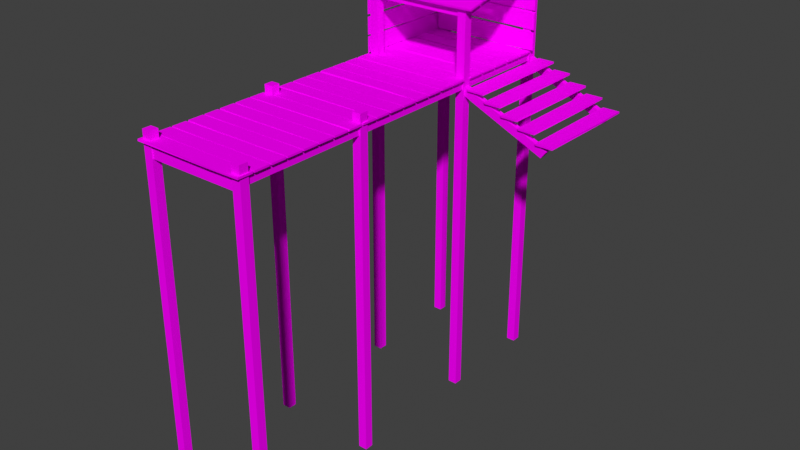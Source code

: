 # Source: DocksBlend.blend  (saved by Blender 3.5.10; exported with 4.5.12 LTS)
import bpy
from mathutils import Matrix  # noqa: F401  (used for matrix-valued properties, if any)

bpy.ops.wm.read_factory_settings(use_empty=True)
scene = bpy.context.scene
scene.name = 'Scene'

# ---- collections
col_collection = bpy.data.collections.new('Collection'); scene.collection.children.link(col_collection)

# ---- images (referenced by path relative to the original .blend; pixels are not part of the script)
import os
ASSET_DIR = os.environ.get("B2B_ASSET_DIR", "")  # directory of the original .blend (textures are referenced by path, not embedded)
HERE = os.path.dirname(os.path.abspath(__file__))  # packed textures are extracted next to this script under _unpacked/

def load_image(name, relpath, width, height, colorspace="sRGB"):
    """Load a texture the original file referenced (path relative to the .blend, or extracted next to this script)."""
    p = next((c for c in (os.path.join(HERE, relpath), os.path.join(ASSET_DIR, relpath)) if relpath and os.path.exists(c)), "")
    if p:
        img = bpy.data.images.load(p, check_existing=True)
        img.name = name
    else:  # same state as the original file: an image datablock whose file is absent (Cycles renders it pink)
        img = bpy.data.images.new(name, width, height)
        img.source = "FILE"
        img.filepath = "//" + (relpath or name)
    img.colorspace_settings.name = colorspace
    return img
img_wood_png = load_image('Wood.png', 'Wood.png', 1024, 1024, 'sRGB')
img_woodinside_png = load_image('WoodInside.png', 'WoodInside.png', 1024, 1024, 'sRGB')
img_woodpole_png = load_image('WoodPole.png', 'WoodPole.png', 1024, 1024, 'sRGB')

# ---- materials (node trees are filled in below, after node groups)
mat_woodenplank = bpy.data.materials.new('WoodenPlank')
mat_woodenplank.use_transparent_shadow = False
mat_woodcore = bpy.data.materials.new('WoodCore')
mat_woodcore.use_transparent_shadow = False
mat_woodpole = bpy.data.materials.new('WoodPole')
mat_woodpole.use_transparent_shadow = False

# ---- material node trees
mat_woodenplank.use_nodes = True; mat_woodenplank.node_tree.nodes.clear()
_N = mat_woodenplank.node_tree.nodes; _L = mat_woodenplank.node_tree.links
n0 = _N.new('ShaderNodeBsdfPrincipled'); n0.name = 'Principled BSDF'; n0.location = (10, 300)
n0.distribution = 'GGX'
n0.subsurface_method = 'BURLEY'
n0.inputs[3].default_value = 1.45
n0.inputs[13].default_value = 0.0
n0.inputs[27].default_value = (0.0, 0.0, 0.0, 1.0)
n0.inputs[28].default_value = 1.0
n1 = _N.new('ShaderNodeOutputMaterial'); n1.name = 'Material Output'; n1.location = (300, 300)
n2 = _N.new('ShaderNodeTexImage'); n2.name = 'Image Texture'; n2.location = (-280, 280)
n2.image = img_wood_png
_L.new(n0.outputs[0], n1.inputs[0])
_L.new(n2.outputs[0], n0.inputs[0])
n1.is_active_output = True
mat_woodcore.use_nodes = True; mat_woodcore.node_tree.nodes.clear()
_N = mat_woodcore.node_tree.nodes; _L = mat_woodcore.node_tree.links
n0 = _N.new('ShaderNodeBsdfPrincipled'); n0.name = 'Principled BSDF'; n0.location = (10, 300)
n0.distribution = 'GGX'
n0.subsurface_method = 'RANDOM_WALK_SKIN'
n0.inputs[3].default_value = 1.45
n0.inputs[13].default_value = 0.0
n0.inputs[27].default_value = (0.0, 0.0, 0.0, 1.0)
n0.inputs[28].default_value = 1.0
n1 = _N.new('ShaderNodeOutputMaterial'); n1.name = 'Material Output'; n1.location = (300, 300)
n2 = _N.new('ShaderNodeTexImage'); n2.name = 'Image Texture'; n2.location = (-280, 280)
n2.image = img_woodinside_png
_L.new(n0.outputs[0], n1.inputs[0])
_L.new(n2.outputs[0], n0.inputs[0])
n1.is_active_output = True
mat_woodpole.use_nodes = True; mat_woodpole.node_tree.nodes.clear()
_N = mat_woodpole.node_tree.nodes; _L = mat_woodpole.node_tree.links
n0 = _N.new('ShaderNodeBsdfPrincipled'); n0.name = 'Principled BSDF'; n0.location = (10, 300)
n0.distribution = 'GGX'
n0.subsurface_method = 'RANDOM_WALK_SKIN'
n0.inputs[3].default_value = 1.45
n0.inputs[13].default_value = 0.0
n0.inputs[27].default_value = (0.0, 0.0, 0.0, 1.0)
n0.inputs[28].default_value = 1.0
n1 = _N.new('ShaderNodeOutputMaterial'); n1.name = 'Material Output'; n1.location = (300, 300)
n2 = _N.new('ShaderNodeTexImage'); n2.name = 'Image Texture'; n2.location = (-280, 280)
n2.image = img_woodpole_png
_L.new(n0.outputs[0], n1.inputs[0])
_L.new(n2.outputs[0], n0.inputs[0])
n1.is_active_output = True

# ---- world
world_world = bpy.data.worlds.new('World'); scene.world = world_world
world_world.use_nodes = True; world_world.node_tree.nodes.clear()
_N = world_world.node_tree.nodes; _L = world_world.node_tree.links
n0 = _N.new('ShaderNodeOutputWorld'); n0.name = 'World Output'; n0.location = (300, 300)
n1 = _N.new('ShaderNodeBackground'); n1.name = 'Background'; n1.location = (10, 300)
n1.inputs[0].default_value = (0.05088, 0.05088, 0.05088, 1.0)
_L.new(n1.outputs[0], n0.inputs[0])
n0.is_active_output = True
world_world.color = (0.05088, 0.05088, 0.05088)
world_world.use_sun_shadow = False
world_world.sun_shadow_jitter_overblur = 0.0

# ---- meshes
me_cube_001 = bpy.data.meshes.new('Cube.001')
me_cube_001.from_pydata([(-7.526, -43.37, -0.5635), (-7.526, -41.37, -0.5635), (2.881, -43.43, -0.5635), (2.881, -41.26, -0.5635), (-7.526, -43.3, -0.3273), (-7.526, -41.3, -0.3273), (2.881, -43.44, -0.3273), (2.881, -41.27, -0.3273), (7.339, -41.37, -0.5635), (7.339, -43.37, -0.5635), (7.339, -43.37, -0.3273), (7.339, -41.38, -0.3273), (-7.526, -41.17, -0.5635), (-7.526, -39.17, -0.5635), (2.881, -41.24, -0.5635), (2.881, -39.07, -0.5635), (-7.526, -41.1, -0.3273), (-7.526, -39.1, -0.3273), (2.881, -41.24, -0.3273), (2.881, -39.08, -0.3273), (7.339, -39.17, -0.5635), (7.339, -41.17, -0.5635), (7.339, -41.18, -0.3273), (7.339, -39.18, -0.3273), (-7.526, -38.89, -0.5635), (-7.526, -36.89, -0.5635), (2.881, -38.95, -0.5635), (2.881, -36.79, -0.5635), (-7.526, -38.82, -0.3273), (-7.526, -36.98, -0.3273), (2.881, -38.96, -0.3273), (2.881, -36.95, -0.3273), (7.339, -36.89, -0.5635), (7.339, -38.89, -0.5635), (7.339, -38.9, -0.3273), (7.339, -36.9, -0.3273), (-7.526, -36.7, -0.5635), (-7.526, -34.7, -0.5635), (2.881, -36.76, -0.5635), (2.881, -34.59, -0.5635), (-7.526, -36.62, -0.3273), (-7.526, -34.63, -0.3273), (2.881, -36.77, -0.3273), (2.881, -34.6, -0.3273), (7.339, -34.7, -0.5635), (7.339, -36.7, -0.5635), (7.339, -36.7, -0.3273), (7.339, -34.7, -0.3273), (-7.526, -34.43, -0.5635), (-7.526, -32.43, -0.5635), (2.881, -34.49, -0.5635), (2.881, -32.32, -0.5635), (-7.526, -34.36, -0.3273), (-7.526, -32.52, -0.3273), (2.881, -34.5, -0.3273), (2.881, -32.49, -0.3273), (7.339, -32.43, -0.5635), (7.339, -34.43, -0.5635), (7.339, -34.43, -0.3273), (7.339, -32.44, -0.3273), (-7.526, -32.23, -0.5635), (-7.526, -30.23, -0.5635), (2.881, -32.3, -0.5635), (2.881, -30.13, -0.5635), (-7.526, -32.16, -0.3273), (-7.526, -30.17, -0.3273), (2.881, -32.3, -0.3273), (2.881, -30.14, -0.3273), (7.339, -30.23, -0.5635), (7.339, -32.23, -0.5635), (7.339, -32.24, -0.3273), (7.339, -30.24, -0.3273), (-7.526, -29.95, -0.5635), (-7.526, -27.95, -0.5635), (2.881, -30.02, -0.5635), (2.881, -27.85, -0.5635), (-7.526, -29.88, -0.3273), (-7.526, -27.88, -0.3273), (2.881, -30.02, -0.3273), (2.881, -27.86, -0.3273), (7.339, -27.95, -0.5635), (7.339, -29.95, -0.5635), (7.339, -29.96, -0.3273), (7.339, -27.96, -0.3273), (-7.526, -27.76, -0.5635), (-7.526, -25.76, -0.5635), (2.881, -27.82, -0.5635), (2.881, -25.65, -0.5635), (-7.526, -27.69, -0.3273), (-7.526, -25.69, -0.3273), (2.881, -27.67, -0.3273), (2.881, -25.66, -0.3273), (7.339, -25.76, -0.5635), (7.339, -27.76, -0.5635), (7.339, -27.61, -0.3273), (7.339, -25.77, -0.3273), (-7.526, -25.5, -0.5635), (-7.526, -23.5, -0.5635), (2.881, -25.57, -0.5635), (2.881, -23.4, -0.5635), (-7.526, -25.43, -0.3273), (-7.526, -23.43, -0.3273), (2.881, -25.57, -0.3273), (2.881, -23.41, -0.3273), (7.339, -23.5, -0.5635), (7.339, -25.5, -0.5635), (7.339, -25.51, -0.3273), (7.339, -23.51, -0.3273), (-7.526, -23.31, -0.5635), (-7.526, -21.31, -0.5635), (2.881, -23.37, -0.5635), (2.881, -21.2, -0.5635), (-7.526, -23.1, -0.3273), (-7.526, -21.24, -0.3273), (2.881, -23.24, -0.3273), (2.881, -21.21, -0.3273), (7.339, -21.31, -0.5635), (7.339, -23.31, -0.5635), (7.339, -23.31, -0.3273), (7.339, -21.32, -0.3273), (-7.526, -21.03, -0.5635), (-7.526, -19.03, -0.5635), (2.881, -21.09, -0.5635), (2.881, -18.92, -0.5635), (-7.526, -20.95, -0.3273), (-7.526, -18.96, -0.3273), (2.881, -21.1, -0.3273), (2.881, -18.93, -0.3273), (7.339, -19.03, -0.5635), (7.339, -21.03, -0.5635), (7.339, -21.03, -0.3273), (7.339, -19.03, -0.3273), (-7.526, -18.83, -0.5635), (-7.526, -16.83, -0.5635), (2.881, -18.9, -0.5635), (2.881, -16.73, -0.5635), (-7.526, -18.76, -0.3273), (-7.526, -16.76, -0.3273), (2.881, -18.9, -0.3273), (2.881, -16.74, -0.3273), (7.339, -16.83, -0.5635), (7.339, -18.83, -0.5635), (7.339, -18.84, -0.3273), (7.339, -16.84, -0.3273), (-7.526, -16.52, -0.5635), (-7.526, -14.52, -0.5635), (2.881, -16.58, -0.5635), (2.881, -14.41, -0.5635), (-7.526, -16.27, -0.3273), (-7.526, -14.45, -0.3273), (2.881, -16.41, -0.3273), (2.881, -14.52, -0.3273), (7.339, -14.52, -0.5635), (7.339, -16.52, -0.5635), (7.339, -16.53, -0.3273), (7.339, -14.63, -0.3273), (-7.526, -14.32, -0.5635), (-7.526, -12.32, -0.5635), (2.881, -14.39, -0.5635), (2.881, -12.22, -0.5635), (-7.526, -14.25, -0.3273), (-7.526, -12.26, -0.3273), (2.881, -14.39, -0.3273), (2.881, -12.23, -0.3273), (7.339, -12.32, -0.5635), (7.339, -14.32, -0.5635), (7.339, -14.33, -0.3273), (7.339, -12.33, -0.3273), (-7.526, -12.04, -0.5635), (-7.526, -10.04, -0.5635), (2.881, -12.11, -0.5635), (2.881, -9.938, -0.5635), (-7.526, -11.97, -0.3273), (-7.526, -9.974, -0.3273), (2.881, -12.11, -0.3273), (2.881, -9.947, -0.3273), (7.339, -10.04, -0.5635), (7.339, -12.04, -0.5635), (7.339, -12.05, -0.3273), (7.339, -10.05, -0.3273), (-7.526, -9.848, -0.5635), (-7.526, -7.848, -0.5635), (2.881, -9.912, -0.5635), (2.881, -7.744, -0.5635), (-7.526, -9.671, -0.3273), (-7.526, -7.78, -0.3273), (2.881, -9.812, -0.3273), (2.881, -7.753, -0.3273), (7.339, -7.848, -0.5635), (7.339, -9.848, -0.5635), (7.339, -9.854, -0.3273), (7.339, -7.857, -0.3273), (-7.526, -6.62, -0.5635), (-7.526, -4.378, -0.5635), (2.881, -6.691, -0.5635), (2.881, -4.26, -0.5635), (-7.526, -6.54, -0.3273), (-7.526, -4.301, -0.3273), (2.881, -6.698, -0.3273), (2.881, -4.27, -0.3273), (7.339, -4.378, -0.5635), (7.339, -6.62, -0.5635), (7.339, -6.627, -0.3273), (7.339, -4.387, -0.3273), (-7.526, -4.026, -0.5635), (-7.526, -1.784, -0.5635), (2.881, -4.098, -0.5635), (2.881, -1.667, -0.5635), (-7.526, -3.747, -0.3273), (-7.526, -1.707, -0.3273), (2.881, -3.905, -0.3273), (2.881, -1.789, -0.3273), (7.339, -1.784, -0.5635), (7.339, -4.026, -0.5635), (7.339, -4.033, -0.3273), (7.339, -1.906, -0.3273), (-7.526, -1.566, -0.5635), (-7.526, 0.676, -0.5635), (2.881, -1.638, -0.5635), (2.881, 0.7931, -0.5635), (-7.526, -1.487, -0.3273), (-7.526, 0.7529, -0.3273), (2.881, -1.645, -0.3273), (2.881, 0.7832, -0.3273), (7.339, 0.676, -0.5635), (7.339, -1.566, -0.5635), (7.339, -1.573, -0.3273), (7.339, 0.6662, -0.3273), (-7.526, 0.993, -0.5635), (-7.526, 3.235, -0.5635), (2.881, 0.9217, -0.5635), (2.881, 3.352, -0.5635), (-7.526, 1.073, -0.3273), (-7.526, 3.312, -0.3273), (2.881, 0.9146, -0.3273), (2.881, 3.343, -0.3273), (7.339, 3.235, -0.5635), (7.339, 0.993, -0.5635), (7.339, 0.9859, -0.3273), (7.339, 3.226, -0.3273), (-7.526, 3.453, -0.5635), (-7.526, 5.695, -0.5635), (2.881, 3.382, -0.5635), (2.881, 5.812, -0.5635), (-7.526, 3.652, -0.3273), (-7.526, 5.772, -0.3273), (2.881, 3.494, -0.3273), (2.881, 5.803, -0.3273), (7.339, 5.695, -0.5635), (7.339, 3.453, -0.5635), (7.339, 3.446, -0.3273), (7.339, 5.686, -0.3273), (-7.166, 5.922, -0.2104), (-7.166, 5.922, 2.245), (3.241, 5.922, -0.2817), (3.241, 5.922, 2.149), (-7.166, 5.686, -0.1307), (-7.166, 5.686, 2.109), (3.241, 5.686, -0.2887), (3.241, 5.686, 2.139), (7.699, 5.922, 2.032), (7.699, 5.922, -0.2104), (7.699, 5.686, -0.2174), (7.699, 5.686, 2.022), (-7.166, 5.922, 2.383), (-7.166, 5.922, 4.626), (3.241, 5.922, 2.312), (3.241, 5.922, 4.743), (-7.166, 5.686, 2.663), (-7.166, 5.686, 4.702), (3.241, 5.686, 2.505), (3.241, 5.686, 4.621), (7.699, 5.922, 4.626), (7.699, 5.922, 2.383), (7.699, 5.686, 2.376), (7.699, 5.686, 4.504), (-7.166, 5.922, 4.843), (-7.166, 5.922, 7.086), (3.241, 5.922, 4.772), (3.241, 5.922, 7.203), (-7.166, 5.686, 4.923), (-7.166, 5.686, 7.162), (3.241, 5.686, 4.765), (3.241, 5.686, 7.193), (7.699, 5.922, 7.086), (7.699, 5.922, 4.843), (7.699, 5.686, 4.836), (7.699, 5.686, 7.076), (-7.166, 5.922, 7.194), (-7.166, 5.922, 9.645), (3.241, 5.922, 7.331), (3.241, 5.922, 9.762), (-7.166, 5.686, 7.482), (-7.166, 5.686, 9.722), (3.241, 5.686, 7.324), (3.241, 5.686, 9.752), (7.699, 5.922, 9.645), (7.699, 5.922, 7.403), (7.699, 5.686, 7.396), (7.699, 5.686, 9.635), (-7.301, 7.072, 1.69), (-7.301, 7.072, -0.4376), (-7.537, 7.072, -0.4306), (-7.537, 7.072, 1.812), (-7.301, 2.614, 1.807), (-7.301, 2.614, -0.3089), (-7.301, -7.792, 1.889), (-7.301, -7.792, -0.1509), (-7.537, 2.614, 1.929), (-7.537, 2.614, -0.5019), (-7.537, -7.792, 1.812), (-7.537, -7.792, -0.4306), (-7.537, -7.792, 2.029), (-7.537, -7.792, 4.272), (-7.537, 2.614, 1.958), (-7.537, 2.614, 4.389), (-7.301, -7.792, 2.109), (-7.301, -7.792, 4.349), (-7.301, 2.614, 1.951), (-7.301, 2.614, 4.379), (-7.537, 7.072, 4.272), (-7.537, 7.072, 2.029), (-7.301, 7.072, 2.022), (-7.301, 7.072, 4.262), (-7.537, -7.792, 4.589), (-7.537, -7.792, 6.831), (-7.537, 2.614, 4.518), (-7.537, 2.614, 6.948), (-7.301, -7.792, 4.669), (-7.301, -7.792, 6.908), (-7.301, 2.614, 4.51), (-7.301, 2.614, 6.938), (-7.537, 7.072, 6.831), (-7.537, 7.072, 4.589), (-7.301, 7.072, 4.582), (-7.301, 7.072, 6.821), (-7.786, -2.795, 9.089), (-7.786, -0.4433, 9.607), (3.387, -2.87, 9.073), (3.387, -0.3206, 9.634), (-7.786, -2.766, 9.356), (-7.786, -0.4172, 9.872), (3.387, -2.931, 9.319), (3.387, -0.3854, 9.879), (8.174, -0.4433, 9.607), (8.174, -2.795, 9.089), (8.174, -2.857, 9.336), (8.174, -0.5082, 9.852), (-7.786, -0.07521, 9.688), (-7.786, 2.276, 10.21), (3.387, -0.15, 9.671), (3.387, 2.399, 10.23), (-7.786, 0.1636, 10.0), (-7.786, 2.302, 10.47), (3.387, -0.002165, 9.964), (3.387, 2.217, 10.45), (8.174, 2.276, 10.21), (8.174, -0.07521, 9.688), (8.174, -0.1371, 9.934), (8.174, 2.094, 10.42), (-7.786, 2.504, 10.26), (-7.786, 4.856, 10.77), (3.387, 2.43, 10.24), (3.387, 4.978, 10.8), (-7.786, 2.533, 10.52), (-7.786, 4.882, 11.04), (3.387, 2.368, 10.49), (3.387, 4.914, 11.05), (8.174, 4.856, 10.77), (8.174, 2.504, 10.26), (8.174, 2.442, 10.5), (8.174, 4.791, 11.02), (-7.786, 5.188, 10.85), (-7.786, 7.54, 11.36), (3.387, 5.113, 10.83), (3.387, 7.662, 11.39), (-7.786, 5.217, 11.11), (-7.786, 7.566, 11.63), (3.387, 5.051, 11.08), (3.387, 7.597, 11.64), (8.174, 7.54, 11.36), (8.174, 5.188, 10.85), (8.174, 5.126, 11.09), (8.174, 7.475, 11.61), (-7.786, -8.157, 7.913), (-7.786, -5.806, 8.43), (3.387, -8.232, 7.897), (3.387, -5.683, 8.457), (-7.786, -8.128, 8.179), (-7.786, -5.78, 8.696), (3.387, -8.294, 8.143), (3.387, -5.748, 8.703), (8.174, -5.806, 8.43), (8.174, -8.157, 7.913), (8.174, -8.219, 8.159), (8.174, -5.871, 8.676), (-7.786, -5.473, 8.504), (-7.786, -3.122, 9.021), (3.387, -5.548, 8.487), (3.387, -2.999, 9.048), (-7.786, -5.444, 8.77), (-7.786, -3.096, 9.286), (3.387, -5.61, 8.733), (3.387, -3.064, 9.293), (8.174, -3.122, 9.021), (8.174, -5.473, 8.504), (8.174, -5.535, 8.75), (8.174, -3.187, 9.266), (9.993, -7.751, -1.742), (7.751, -7.751, -1.742), (10.06, 2.656, -1.742), (7.634, 2.656, -1.742), (9.913, -7.751, -1.506), (7.674, -7.751, -1.506), (10.07, 2.656, -1.506), (7.643, 2.656, -1.506), (7.751, 7.114, -1.742), (9.993, 7.114, -1.742), (10.0, 7.114, -1.506), (7.76, 7.114, -1.506), (12.41, -7.751, -2.709), (10.17, -7.751, -2.709), (12.48, 2.656, -2.709), (10.05, 2.656, -2.709), (12.33, -7.751, -2.472), (10.09, -7.751, -2.472), (12.49, 2.656, -2.472), (10.06, 2.656, -2.472), (10.17, 7.114, -2.709), (12.41, 7.114, -2.709), (12.42, 7.114, -2.472), (10.18, 7.114, -2.472), (14.78, -7.751, -3.772), (12.53, -7.751, -3.772), (14.85, 2.656, -3.772), (12.42, 2.656, -3.772), (14.7, -7.751, -3.536), (12.46, -7.751, -3.536), (14.86, 2.656, -3.536), (12.43, 2.656, -3.536), (12.53, 7.114, -3.772), (14.78, 7.114, -3.772), (14.78, 7.114, -3.536), (12.54, 7.114, -3.536), (17.19, -7.751, -4.738), (14.95, -7.751, -4.738), (17.26, 2.656, -4.738), (14.83, 2.656, -4.738), (17.11, -7.751, -4.502), (14.87, -7.751, -4.502), (17.27, 2.656, -4.502), (14.84, 2.656, -4.502), (14.95, 7.114, -4.738), (17.19, 7.114, -4.738), (17.2, 7.114, -4.502), (14.96, 7.114, -4.502), (19.66, -7.751, -5.946), (17.42, -7.751, -5.946), (19.73, 2.656, -5.946), (17.3, 2.656, -5.946), (19.58, -7.751, -5.71), (17.34, -7.751, -5.71), (19.74, 2.656, -5.71), (17.31, 2.656, -5.71), (17.42, 7.114, -5.946), (19.66, 7.114, -5.946), (19.66, 7.114, -5.71), (17.42, 7.114, -5.71)], [], [(0, 1, 3, 2), (7, 6, 10, 11), (6, 7, 5, 4), (4, 5, 1, 0), (2, 6, 4, 0), (7, 3, 1, 5), (9, 8, 11, 10), (6, 2, 9, 10), (3, 7, 11, 8), (2, 3, 8, 9), (12, 13, 15, 14), (19, 18, 22, 23), (18, 19, 17, 16), (16, 17, 13, 12), (14, 18, 16, 12), (19, 15, 13, 17), (21, 20, 23, 22), (18, 14, 21, 22), (15, 19, 23, 20), (14, 15, 20, 21), (24, 25, 27, 26), (31, 30, 34, 35), (30, 31, 29, 28), (28, 29, 25, 24), (26, 30, 28, 24), (31, 27, 25, 29), (33, 32, 35, 34), (30, 26, 33, 34), (27, 31, 35, 32), (26, 27, 32, 33), (36, 37, 39, 38), (43, 42, 46, 47), (42, 43, 41, 40), (40, 41, 37, 36), (38, 42, 40, 36), (43, 39, 37, 41), (45, 44, 47, 46), (42, 38, 45, 46), (39, 43, 47, 44), (38, 39, 44, 45), (48, 49, 51, 50), (55, 54, 58, 59), (54, 55, 53, 52), (52, 53, 49, 48), (50, 54, 52, 48), (55, 51, 49, 53), (57, 56, 59, 58), (54, 50, 57, 58), (51, 55, 59, 56), (50, 51, 56, 57), (60, 61, 63, 62), (67, 66, 70, 71), (66, 67, 65, 64), (64, 65, 61, 60), (62, 66, 64, 60), (67, 63, 61, 65), (69, 68, 71, 70), (66, 62, 69, 70), (63, 67, 71, 68), (62, 63, 68, 69), (72, 73, 75, 74), (79, 78, 82, 83), (78, 79, 77, 76), (76, 77, 73, 72), (74, 78, 76, 72), (79, 75, 73, 77), (81, 80, 83, 82), (78, 74, 81, 82), (75, 79, 83, 80), (74, 75, 80, 81), (84, 85, 87, 86), (91, 90, 94, 95), (90, 91, 89, 88), (88, 89, 85, 84), (86, 90, 88, 84), (91, 87, 85, 89), (93, 92, 95, 94), (90, 86, 93, 94), (87, 91, 95, 92), (86, 87, 92, 93), (96, 97, 99, 98), (103, 102, 106, 107), (102, 103, 101, 100), (100, 101, 97, 96), (98, 102, 100, 96), (103, 99, 97, 101), (105, 104, 107, 106), (102, 98, 105, 106), (99, 103, 107, 104), (98, 99, 104, 105), (108, 109, 111, 110), (115, 114, 118, 119), (114, 115, 113, 112), (112, 113, 109, 108), (110, 114, 112, 108), (115, 111, 109, 113), (117, 116, 119, 118), (114, 110, 117, 118), (111, 115, 119, 116), (110, 111, 116, 117), (120, 121, 123, 122), (127, 126, 130, 131), (126, 127, 125, 124), (124, 125, 121, 120), (122, 126, 124, 120), (127, 123, 121, 125), (129, 128, 131, 130), (126, 122, 129, 130), (123, 127, 131, 128), (122, 123, 128, 129), (132, 133, 135, 134), (139, 138, 142, 143), (138, 139, 137, 136), (136, 137, 133, 132), (134, 138, 136, 132), (139, 135, 133, 137), (141, 140, 143, 142), (138, 134, 141, 142), (135, 139, 143, 140), (134, 135, 140, 141), (144, 145, 147, 146), (151, 150, 154, 155), (150, 151, 149, 148), (148, 149, 145, 144), (146, 150, 148, 144), (151, 147, 145, 149), (153, 152, 155, 154), (150, 146, 153, 154), (147, 151, 155, 152), (146, 147, 152, 153), (156, 157, 159, 158), (163, 162, 166, 167), (162, 163, 161, 160), (160, 161, 157, 156), (158, 162, 160, 156), (163, 159, 157, 161), (165, 164, 167, 166), (162, 158, 165, 166), (159, 163, 167, 164), (158, 159, 164, 165), (168, 169, 171, 170), (175, 174, 178, 179), (174, 175, 173, 172), (172, 173, 169, 168), (170, 174, 172, 168), (175, 171, 169, 173), (177, 176, 179, 178), (174, 170, 177, 178), (171, 175, 179, 176), (170, 171, 176, 177), (180, 181, 183, 182), (187, 186, 190, 191), (186, 187, 185, 184), (184, 185, 181, 180), (182, 186, 184, 180), (187, 183, 181, 185), (189, 188, 191, 190), (186, 182, 189, 190), (183, 187, 191, 188), (182, 183, 188, 189), (192, 193, 195, 194), (199, 198, 202, 203), (198, 199, 197, 196), (196, 197, 193, 192), (194, 198, 196, 192), (199, 195, 193, 197), (201, 200, 203, 202), (198, 194, 201, 202), (195, 199, 203, 200), (194, 195, 200, 201), (204, 205, 207, 206), (211, 210, 214, 215), (210, 211, 209, 208), (208, 209, 205, 204), (206, 210, 208, 204), (211, 207, 205, 209), (213, 212, 215, 214), (210, 206, 213, 214), (207, 211, 215, 212), (206, 207, 212, 213), (216, 217, 219, 218), (223, 222, 226, 227), (222, 223, 221, 220), (220, 221, 217, 216), (218, 222, 220, 216), (223, 219, 217, 221), (225, 224, 227, 226), (222, 218, 225, 226), (219, 223, 227, 224), (218, 219, 224, 225), (228, 229, 231, 230), (235, 234, 238, 239), (234, 235, 233, 232), (232, 233, 229, 228), (230, 234, 232, 228), (235, 231, 229, 233), (237, 236, 239, 238), (234, 230, 237, 238), (231, 235, 239, 236), (230, 231, 236, 237), (240, 241, 243, 242), (247, 246, 250, 251), (246, 247, 245, 244), (244, 245, 241, 240), (242, 246, 244, 240), (247, 243, 241, 245), (249, 248, 251, 250), (246, 242, 249, 250), (243, 247, 251, 248), (242, 243, 248, 249), (252, 253, 255, 254), (259, 258, 262, 263), (258, 259, 257, 256), (256, 257, 253, 252), (254, 258, 256, 252), (259, 255, 253, 257), (261, 260, 263, 262), (258, 254, 261, 262), (255, 259, 263, 260), (254, 255, 260, 261), (264, 265, 267, 266), (271, 270, 274, 275), (270, 271, 269, 268), (268, 269, 265, 264), (266, 270, 268, 264), (271, 267, 265, 269), (273, 272, 275, 274), (270, 266, 273, 274), (267, 271, 275, 272), (266, 267, 272, 273), (276, 277, 279, 278), (283, 282, 286, 287), (282, 283, 281, 280), (280, 281, 277, 276), (278, 282, 280, 276), (283, 279, 277, 281), (285, 284, 287, 286), (282, 278, 285, 286), (279, 283, 287, 284), (278, 279, 284, 285), (288, 289, 291, 290), (295, 294, 298, 299), (294, 295, 293, 292), (292, 293, 289, 288), (290, 294, 292, 288), (295, 291, 289, 293), (297, 296, 299, 298), (294, 290, 297, 298), (291, 295, 299, 296), (290, 291, 296, 297), (308, 304, 300, 303), (304, 305, 301, 300), (305, 304, 306, 307), (305, 309, 302, 301), (309, 308, 303, 302), (302, 303, 300, 301), (311, 310, 308, 309), (309, 305, 307, 311), (307, 306, 310, 311), (304, 308, 310, 306), (312, 313, 315, 314), (319, 318, 322, 323), (318, 319, 317, 316), (316, 317, 313, 312), (314, 318, 316, 312), (319, 315, 313, 317), (321, 320, 323, 322), (318, 314, 321, 322), (315, 319, 323, 320), (314, 315, 320, 321), (324, 325, 327, 326), (331, 330, 334, 335), (330, 331, 329, 328), (328, 329, 325, 324), (326, 330, 328, 324), (331, 327, 325, 329), (333, 332, 335, 334), (330, 326, 333, 334), (327, 331, 335, 332), (326, 327, 332, 333), (336, 337, 339, 338), (343, 342, 346, 347), (342, 343, 341, 340), (340, 341, 337, 336), (338, 342, 340, 336), (343, 339, 337, 341), (345, 344, 347, 346), (342, 338, 345, 346), (339, 343, 347, 344), (338, 339, 344, 345), (348, 349, 351, 350), (355, 354, 358, 359), (354, 355, 353, 352), (352, 353, 349, 348), (350, 354, 352, 348), (355, 351, 349, 353), (357, 356, 359, 358), (354, 350, 357, 358), (351, 355, 359, 356), (350, 351, 356, 357), (360, 361, 363, 362), (367, 366, 370, 371), (366, 367, 365, 364), (364, 365, 361, 360), (362, 366, 364, 360), (367, 363, 361, 365), (369, 368, 371, 370), (366, 362, 369, 370), (363, 367, 371, 368), (362, 363, 368, 369), (372, 373, 375, 374), (379, 378, 382, 383), (378, 379, 377, 376), (376, 377, 373, 372), (374, 378, 376, 372), (379, 375, 373, 377), (381, 380, 383, 382), (378, 374, 381, 382), (375, 379, 383, 380), (374, 375, 380, 381), (384, 385, 387, 386), (391, 390, 394, 395), (390, 391, 389, 388), (388, 389, 385, 384), (386, 390, 388, 384), (391, 387, 385, 389), (393, 392, 395, 394), (390, 386, 393, 394), (387, 391, 395, 392), (386, 387, 392, 393), (396, 397, 399, 398), (403, 402, 406, 407), (402, 403, 401, 400), (400, 401, 397, 396), (398, 402, 400, 396), (403, 399, 397, 401), (405, 404, 407, 406), (402, 398, 405, 406), (399, 403, 407, 404), (398, 399, 404, 405), (408, 409, 411, 410), (415, 414, 418, 419), (414, 415, 413, 412), (412, 413, 409, 408), (410, 414, 412, 408), (415, 411, 409, 413), (417, 416, 419, 418), (414, 410, 417, 418), (411, 415, 419, 416), (410, 411, 416, 417), (420, 421, 423, 422), (427, 426, 430, 431), (426, 427, 425, 424), (424, 425, 421, 420), (422, 426, 424, 420), (427, 423, 421, 425), (429, 428, 431, 430), (426, 422, 429, 430), (423, 427, 431, 428), (422, 423, 428, 429), (432, 433, 435, 434), (439, 438, 442, 443), (438, 439, 437, 436), (436, 437, 433, 432), (434, 438, 436, 432), (439, 435, 433, 437), (441, 440, 443, 442), (438, 434, 441, 442), (435, 439, 443, 440), (434, 435, 440, 441), (444, 445, 447, 446), (451, 450, 454, 455), (450, 451, 449, 448), (448, 449, 445, 444), (446, 450, 448, 444), (451, 447, 445, 449), (453, 452, 455, 454), (450, 446, 453, 454), (447, 451, 455, 452), (446, 447, 452, 453), (456, 457, 459, 458), (463, 462, 466, 467), (462, 463, 461, 460), (460, 461, 457, 456), (458, 462, 460, 456), (463, 459, 457, 461), (465, 464, 467, 466), (462, 458, 465, 466), (459, 463, 467, 464), (458, 459, 464, 465)])
me_cube_001.polygons.foreach_set('material_index', [0, 0, 0, 1, 0, 0, 1, 0, 0, 0, 0, 0, 0, 1, 0, 0, 1, 0, 0, 0, 0, 0, 0, 1, 0, 0, 1, 0, 0, 0, 0, 0, 0, 1, 0, 0, 1, 0, 0, 0, 0, 0, 0, 1, 0, 0, 1, 0, 0, 0, 0, 0, 0, 1, 0, 0, 1, 0, 0, 0, 0, 0, 0, 1, 0, 0, 1, 0, 0, 0, 0, 0, 0, 1, 0, 0, 1, 0, 0, 0, 0, 0, 0, 1, 0, 0, 1, 0, 0, 0, 0, 0, 0, 1, 0, 0, 1, 0, 0, 0, 0, 0, 0, 1, 0, 0, 1, 0, 0, 0, 0, 0, 0, 1, 0, 0, 1, 0, 0, 0, 0, 0, 0, 1, 0, 0, 1, 0, 0, 0, 0, 0, 0, 1, 0, 0, 1, 0, 0, 0, 0, 0, 0, 1, 0, 0, 1, 0, 0, 0, 0, 0, 0, 1, 0, 0, 1, 0, 0, 0, 0, 0, 0, 1, 0, 0, 1, 0, 0, 0, 0, 0, 0, 1, 0, 0, 1, 0, 0, 0, 0, 0, 0, 1, 0, 0, 1, 0, 0, 0, 0, 0, 0, 1, 0, 0, 1, 0, 0, 0, 0, 0, 0, 1, 0, 0, 1, 0, 0, 0, 0, 0, 0, 1, 0, 0, 1, 0, 0, 0, 0, 0, 0, 1, 0, 0, 1, 0, 0, 0, 0, 0, 0, 1, 0, 0, 1, 0, 0, 0, 0, 0, 0, 1, 0, 0, 1, 0, 0, 0, 0, 0, 0, 0, 0, 1, 0, 0, 1, 0, 0, 0, 0, 1, 0, 0, 1, 0, 0, 0, 0, 0, 0, 1, 0, 0, 1, 0, 0, 0, 0, 0, 0, 1, 0, 0, 1, 0, 0, 0, 0, 0, 0, 1, 0, 0, 1, 0, 0, 0, 0, 0, 0, 1, 0, 0, 1, 0, 0, 0, 0, 0, 0, 1, 0, 0, 1, 0, 0, 0, 0, 0, 0, 1, 0, 0, 1, 0, 0, 0, 0, 0, 0, 1, 0, 0, 1, 0, 0, 0, 0, 0, 0, 1, 0, 0, 1, 0, 0, 0, 0, 0, 0, 1, 0, 0, 1, 0, 0, 0, 0, 0, 0, 1, 0, 0, 1, 0, 0, 0, 0, 0, 0, 1, 0, 0, 1, 0, 0, 0, 0, 0, 0, 1, 0, 0, 1, 0, 0, 0])
_uv = me_cube_001.uv_layers.new(name='UVMap')
_uv.uv.foreach_set('vector', [0.5147, 0.0, 0.9981, 4.124e-08, 1.0, 0.6, 0.5, 0.6, 0.0, 0.6, 0.5, 0.6, 0.4998, 0.8571, 0.0002581, 0.8571, 0.5, 0.6, 0.0, 0.6, 0.001314, 0.0, 0.5142, 0.0, 0.2275, 0.0, 0.2275, 0.9628, 0.1137, 0.9628, 0.1137, 0.0, 0.1415, 0.7001, 0.07464, 0.7001, 0.08423, 0.0, 0.1478, 3.564e-05, 0.0669, 0.7001, 0.0, 0.7001, 0.01106, 0.0, 0.07464, 4.398e-05, 0.0, 0.9628, 5.739e-08, 0.0, 0.1137, 0.03724, 0.1137, 1.0, 0.07464, 0.7001, 0.1415, 0.7001, 0.1478, 1.0, 0.08091, 1.0, 0.0, 0.7001, 0.0669, 0.7001, 0.07464, 1.0, 0.007744, 1.0, 0.5, 0.6, 1.0, 0.6, 0.9985, 0.8571, 0.5002, 0.8571, 0.5147, 0.0, 0.9981, 4.124e-08, 1.0, 0.6, 0.5, 0.6, 0.0, 0.6, 0.5, 0.6, 0.4998, 0.8571, 0.0002581, 0.8571, 0.5, 0.6, 0.0, 0.6, 0.001314, 0.0, 0.5142, 0.0, 0.2275, 0.0, 0.2275, 0.9628, 0.1137, 0.9628, 0.1137, 0.0, 0.1415, 0.7001, 0.07464, 0.7001, 0.08423, 0.0, 0.1478, 3.564e-05, 0.0669, 0.7001, 0.0, 0.7001, 0.01106, 0.0, 0.07464, 4.398e-05, 0.0, 0.9628, 5.739e-08, 0.0, 0.1137, 0.03724, 0.1137, 1.0, 0.07464, 0.7001, 0.1415, 0.7001, 0.1478, 1.0, 0.08091, 1.0, 0.0, 0.7001, 0.0669, 0.7001, 0.07464, 1.0, 0.007744, 1.0, 0.5, 0.6, 1.0, 0.6, 0.9985, 0.8571, 0.5002, 0.8571, 0.5147, 0.0, 0.9981, 4.124e-08, 1.0, 0.6, 0.5, 0.6, 0.0, 0.6, 0.5, 0.6, 0.4998, 0.8571, 0.0002581, 0.8571, 0.5, 0.6, 0.0, 0.6, 0.001314, 0.0, 0.5142, 0.0, 0.2275, 0.0, 0.2275, 0.9628, 0.1137, 0.9628, 0.1137, 0.0, 0.1415, 0.7001, 0.07464, 0.7001, 0.08423, 0.0, 0.1478, 3.564e-05, 0.0669, 0.7001, 0.0, 0.7001, 0.01106, 0.0, 0.07464, 4.398e-05, 0.0, 0.9628, 5.739e-08, 0.0, 0.1137, 0.03724, 0.1137, 1.0, 0.07464, 0.7001, 0.1415, 0.7001, 0.1478, 1.0, 0.08091, 1.0, 0.0, 0.7001, 0.0669, 0.7001, 0.07464, 1.0, 0.007744, 1.0, 0.5, 0.6, 1.0, 0.6, 0.9985, 0.8571, 0.5002, 0.8571, 0.5147, 0.0, 0.9981, 4.124e-08, 1.0, 0.6, 0.5, 0.6, 0.0, 0.6, 0.5, 0.6, 0.4998, 0.8571, 0.0002581, 0.8571, 0.5, 0.6, 0.0, 0.6, 0.001314, 0.0, 0.5142, 0.0, 0.2275, 0.0, 0.2275, 0.9628, 0.1137, 0.9628, 0.1137, 0.0, 0.1415, 0.7001, 0.07464, 0.7001, 0.08423, 0.0, 0.1478, 3.564e-05, 0.0669, 0.7001, 0.0, 0.7001, 0.01106, 0.0, 0.07464, 4.398e-05, 0.0, 0.9628, 5.739e-08, 0.0, 0.1137, 0.03724, 0.1137, 1.0, 0.07464, 0.7001, 0.1415, 0.7001, 0.1478, 1.0, 0.08091, 1.0, 0.0, 0.7001, 0.0669, 0.7001, 0.07464, 1.0, 0.007744, 1.0, 0.5, 0.6, 1.0, 0.6, 0.9985, 0.8571, 0.5002, 0.8571, 0.5147, 0.0, 0.9981, 4.124e-08, 1.0, 0.6, 0.5, 0.6, 0.0, 0.6, 0.5, 0.6, 0.4998, 0.8571, 0.0002581, 0.8571, 0.5, 0.6, 0.0, 0.6, 0.001314, 0.0, 0.5142, 0.0, 0.2275, 0.0, 0.2275, 0.9628, 0.1137, 0.9628, 0.1137, 0.0, 0.1415, 0.7001, 0.07464, 0.7001, 0.08423, 0.0, 0.1478, 3.564e-05, 0.0669, 0.7001, 0.0, 0.7001, 0.01106, 0.0, 0.07464, 4.398e-05, 0.0, 0.9628, 5.739e-08, 0.0, 0.1137, 0.03724, 0.1137, 1.0, 0.07464, 0.7001, 0.1415, 0.7001, 0.1478, 1.0, 0.08091, 1.0, 0.0, 0.7001, 0.0669, 0.7001, 0.07464, 1.0, 0.007744, 1.0, 0.5, 0.6, 1.0, 0.6, 0.9985, 0.8571, 0.5002, 0.8571, 0.5147, 0.0, 0.9981, 4.124e-08, 1.0, 0.6, 0.5, 0.6, 0.0, 0.6, 0.5, 0.6, 0.4998, 0.8571, 0.0002581, 0.8571, 0.5, 0.6, 0.0, 0.6, 0.001314, 0.0, 0.5142, 0.0, 0.2275, 0.0, 0.2275, 0.9628, 0.1137, 0.9628, 0.1137, 0.0, 0.1415, 0.7001, 0.07464, 0.7001, 0.08423, 0.0, 0.1478, 3.564e-05, 0.0669, 0.7001, 0.0, 0.7001, 0.01106, 0.0, 0.07464, 4.398e-05, 0.0, 0.9628, 5.739e-08, 0.0, 0.1137, 0.03724, 0.1137, 1.0, 0.07464, 0.7001, 0.1415, 0.7001, 0.1478, 1.0, 0.08091, 1.0, 0.0, 0.7001, 0.0669, 0.7001, 0.07464, 1.0, 0.007744, 1.0, 0.5, 0.6, 1.0, 0.6, 0.9985, 0.8571, 0.5002, 0.8571, 0.5147, 0.0, 0.9981, 4.124e-08, 1.0, 0.6, 0.5, 0.6, 0.0, 0.6, 0.5, 0.6, 0.4998, 0.8571, 0.0002581, 0.8571, 0.5, 0.6, 0.0, 0.6, 0.001314, 0.0, 0.5142, 0.0, 0.2275, 0.0, 0.2275, 0.9628, 0.1137, 0.9628, 0.1137, 0.0, 0.1415, 0.7001, 0.07464, 0.7001, 0.08423, 0.0, 0.1478, 3.564e-05, 0.0669, 0.7001, 0.0, 0.7001, 0.01106, 0.0, 0.07464, 4.398e-05, 0.0, 0.9628, 5.739e-08, 0.0, 0.1137, 0.03724, 0.1137, 1.0, 0.07464, 0.7001, 0.1415, 0.7001, 0.1478, 1.0, 0.08091, 1.0, 0.0, 0.7001, 0.0669, 0.7001, 0.07464, 1.0, 0.007744, 1.0, 0.5, 0.6, 1.0, 0.6, 0.9985, 0.8571, 0.5002, 0.8571, 0.5147, 0.0, 0.9981, 4.124e-08, 1.0, 0.6, 0.5, 0.6, 0.0, 0.6, 0.5, 0.6, 0.4998, 0.8571, 0.0002581, 0.8571, 0.5, 0.6, 0.0, 0.6, 0.001314, 0.0, 0.5142, 0.0, 0.2275, 0.0, 0.2275, 0.9628, 0.1137, 0.9628, 0.1137, 0.0, 0.1415, 0.7001, 0.07464, 0.7001, 0.08423, 0.0, 0.1478, 3.564e-05, 0.0669, 0.7001, 0.0, 0.7001, 0.01106, 0.0, 0.07464, 4.398e-05, 0.0, 0.9628, 5.739e-08, 0.0, 0.1137, 0.03724, 0.1137, 1.0, 0.07464, 0.7001, 0.1415, 0.7001, 0.1478, 1.0, 0.08091, 1.0, 0.0, 0.7001, 0.0669, 0.7001, 0.07464, 1.0, 0.007744, 1.0, 0.5, 0.6, 1.0, 0.6, 0.9985, 0.8571, 0.5002, 0.8571, 0.5147, 0.0, 0.9981, 4.124e-08, 1.0, 0.6, 0.5, 0.6, 0.0, 0.6, 0.5, 0.6, 0.4998, 0.8571, 0.0002581, 0.8571, 0.5, 0.6, 0.0, 0.6, 0.001314, 0.0, 0.5142, 0.0, 0.2275, 0.0, 0.2275, 0.9628, 0.1137, 0.9628, 0.1137, 0.0, 0.1415, 0.7001, 0.07464, 0.7001, 0.08423, 0.0, 0.1478, 3.564e-05, 0.0669, 0.7001, 0.0, 0.7001, 0.01106, 0.0, 0.07464, 4.398e-05, 0.0, 0.9628, 5.739e-08, 0.0, 0.1137, 0.03724, 0.1137, 1.0, 0.07464, 0.7001, 0.1415, 0.7001, 0.1478, 1.0, 0.08091, 1.0, 0.0, 0.7001, 0.0669, 0.7001, 0.07464, 1.0, 0.007744, 1.0, 0.5, 0.6, 1.0, 0.6, 0.9985, 0.8571, 0.5002, 0.8571, 0.5147, 0.0, 0.9981, 4.124e-08, 1.0, 0.6, 0.5, 0.6, 0.0, 0.6, 0.5, 0.6, 0.4998, 0.8571, 0.0002581, 0.8571, 0.5, 0.6, 0.0, 0.6, 0.001314, 0.0, 0.5142, 0.0, 0.2275, 0.0, 0.2275, 0.9628, 0.1137, 0.9628, 0.1137, 0.0, 0.1415, 0.7001, 0.07464, 0.7001, 0.08423, 0.0, 0.1478, 3.564e-05, 0.0669, 0.7001, 0.0, 0.7001, 0.01106, 0.0, 0.07464, 4.398e-05, 0.0, 0.9628, 5.739e-08, 0.0, 0.1137, 0.03724, 0.1137, 1.0, 0.07464, 0.7001, 0.1415, 0.7001, 0.1478, 1.0, 0.08091, 1.0, 0.0, 0.7001, 0.0669, 0.7001, 0.07464, 1.0, 0.007744, 1.0, 0.5, 0.6, 1.0, 0.6, 0.9985, 0.8571, 0.5002, 0.8571, 0.5147, 0.0, 0.9981, 4.124e-08, 1.0, 0.6, 0.5, 0.6, 0.0, 0.6, 0.5, 0.6, 0.4998, 0.8571, 0.0002581, 0.8571, 0.5, 0.6, 0.0, 0.6, 0.001314, 0.0, 0.5142, 0.0, 0.2275, 0.0, 0.2275, 0.9628, 0.1137, 0.9628, 0.1137, 0.0, 0.1415, 0.7001, 0.07464, 0.7001, 0.08423, 0.0, 0.1478, 3.564e-05, 0.0669, 0.7001, 0.0, 0.7001, 0.01106, 0.0, 0.07464, 4.398e-05, 0.0, 0.9628, 5.739e-08, 0.0, 0.1137, 0.03724, 0.1137, 1.0, 0.07464, 0.7001, 0.1415, 0.7001, 0.1478, 1.0, 0.08091, 1.0, 0.0, 0.7001, 0.0669, 0.7001, 0.07464, 1.0, 0.007744, 1.0, 0.5, 0.6, 1.0, 0.6, 0.9985, 0.8571, 0.5002, 0.8571, 0.5147, 0.0, 0.9981, 4.124e-08, 1.0, 0.6, 0.5, 0.6, 0.0, 0.6, 0.5, 0.6, 0.4998, 0.8571, 0.0002581, 0.8571, 0.5, 0.6, 0.0, 0.6, 0.001314, 0.0, 0.5142, 0.0, 0.2275, 0.0, 0.2275, 0.9628, 0.1137, 0.9628, 0.1137, 0.0, 0.1415, 0.7001, 0.07464, 0.7001, 0.08423, 0.0, 0.1478, 3.564e-05, 0.0669, 0.7001, 0.0, 0.7001, 0.01106, 0.0, 0.07464, 4.398e-05, 0.0, 0.9628, 5.739e-08, 0.0, 0.1137, 0.03724, 0.1137, 1.0, 0.07464, 0.7001, 0.1415, 0.7001, 0.1478, 1.0, 0.08091, 1.0, 0.0, 0.7001, 0.0669, 0.7001, 0.07464, 1.0, 0.007744, 1.0, 0.5, 0.6, 1.0, 0.6, 0.9985, 0.8571, 0.5002, 0.8571, 0.5147, 0.0, 0.9981, 4.124e-08, 1.0, 0.6, 0.5, 0.6, 0.0, 0.6, 0.5, 0.6, 0.4998, 0.8571, 0.0002581, 0.8571, 0.5, 0.6, 0.0, 0.6, 0.001314, 0.0, 0.5142, 0.0, 0.2275, 0.0, 0.2275, 0.9628, 0.1137, 0.9628, 0.1137, 0.0, 0.1415, 0.7001, 0.07464, 0.7001, 0.08423, 0.0, 0.1478, 3.564e-05, 0.0669, 0.7001, 0.0, 0.7001, 0.01106, 0.0, 0.07464, 4.398e-05, 0.0, 0.9628, 5.739e-08, 0.0, 0.1137, 0.03724, 0.1137, 1.0, 0.07464, 0.7001, 0.1415, 0.7001, 0.1478, 1.0, 0.08091, 1.0, 0.0, 0.7001, 0.0669, 0.7001, 0.07464, 1.0, 0.007744, 1.0, 0.5, 0.6, 1.0, 0.6, 0.9985, 0.8571, 0.5002, 0.8571, 0.5147, 0.0, 0.9981, 4.124e-08, 1.0, 0.6, 0.5, 0.6, 0.0, 0.6, 0.5, 0.6, 0.4998, 0.8571, 0.0002581, 0.8571, 0.5, 0.6, 0.0, 0.6, 0.001314, 0.0, 0.5142, 0.0, 0.2275, 0.0, 0.2275, 0.9628, 0.1137, 0.9628, 0.1137, 0.0, 0.1415, 0.7001, 0.07464, 0.7001, 0.08423, 0.0, 0.1478, 3.564e-05, 0.0669, 0.7001, 0.0, 0.7001, 0.01106, 0.0, 0.07464, 4.398e-05, 0.0, 0.9628, 5.739e-08, 0.0, 0.1137, 0.03724, 0.1137, 1.0, 0.07464, 0.7001, 0.1415, 0.7001, 0.1478, 1.0, 0.08091, 1.0, 0.0, 0.7001, 0.0669, 0.7001, 0.07464, 1.0, 0.007744, 1.0, 0.5, 0.6, 1.0, 0.6, 0.9985, 0.8571, 0.5002, 0.8571, 0.5147, 0.0, 0.9981, 4.124e-08, 1.0, 0.6, 0.5, 0.6, 0.0, 0.6, 0.5, 0.6, 0.4998, 0.8571, 0.0002581, 0.8571, 0.5, 0.6, 0.0, 0.6, 0.001314, 0.0, 0.5142, 0.0, 0.2275, 0.0, 0.2275, 0.9628, 0.1137, 0.9628, 0.1137, 0.0, 0.1415, 0.7001, 0.07464, 0.7001, 0.08423, 0.0, 0.1478, 3.564e-05, 0.0669, 0.7001, 0.0, 0.7001, 0.01106, 0.0, 0.07464, 4.398e-05, 0.0, 0.9628, 5.739e-08, 0.0, 0.1137, 0.03724, 0.1137, 1.0, 0.07464, 0.7001, 0.1415, 0.7001, 0.1478, 1.0, 0.08091, 1.0, 0.0, 0.7001, 0.0669, 0.7001, 0.07464, 1.0, 0.007744, 1.0, 0.5, 0.6, 1.0, 0.6, 0.9985, 0.8571, 0.5002, 0.8571, 0.5147, 0.0, 0.9981, 4.124e-08, 1.0, 0.6, 0.5, 0.6, 0.0, 0.6, 0.5, 0.6, 0.4998, 0.8571, 0.0002581, 0.8571, 0.5, 0.6, 0.0, 0.6, 0.001314, 0.0, 0.5142, 0.0, 0.2275, 0.0, 0.2275, 0.9628, 0.1137, 0.9628, 0.1137, 0.0, 0.1415, 0.7001, 0.07464, 0.7001, 0.08423, 0.0, 0.1478, 3.564e-05, 0.0669, 0.7001, 0.0, 0.7001, 0.01106, 0.0, 0.07464, 4.398e-05, 0.0, 0.9628, 5.739e-08, 0.0, 0.1137, 0.03724, 0.1137, 1.0, 0.07464, 0.7001, 0.1415, 0.7001, 0.1478, 1.0, 0.08091, 1.0, 0.0, 0.7001, 0.0669, 0.7001, 0.07464, 1.0, 0.007744, 1.0, 0.5, 0.6, 1.0, 0.6, 0.9985, 0.8571, 0.5002, 0.8571, 0.5147, 0.0, 0.9981, 4.124e-08, 1.0, 0.6, 0.5, 0.6, 0.0, 0.6, 0.5, 0.6, 0.4998, 0.8571, 0.0002581, 0.8571, 0.5, 0.6, 0.0, 0.6, 0.001314, 0.0, 0.5142, 0.0, 0.2275, 0.0, 0.2275, 0.9628, 0.1137, 0.9628, 0.1137, 0.0, 0.1415, 0.7001, 0.07464, 0.7001, 0.08423, 0.0, 0.1478, 3.564e-05, 0.0669, 0.7001, 0.0, 0.7001, 0.01106, 0.0, 0.07464, 4.398e-05, 0.0, 0.9628, 5.739e-08, 0.0, 0.1137, 0.03724, 0.1137, 1.0, 0.07464, 0.7001, 0.1415, 0.7001, 0.1478, 1.0, 0.08091, 1.0, 0.0, 0.7001, 0.0669, 0.7001, 0.07464, 1.0, 0.007744, 1.0, 0.5, 0.6, 1.0, 0.6, 0.9985, 0.8571, 0.5002, 0.8571, 0.5147, 0.0, 0.9981, 4.124e-08, 1.0, 0.6, 0.5, 0.6, 0.0, 0.6, 0.5, 0.6, 0.4998, 0.8571, 0.0002581, 0.8571, 0.5, 0.6, 0.0, 0.6, 0.001314, 0.0, 0.5142, 0.0, 0.2275, 0.0, 0.2275, 0.9628, 0.1137, 0.9628, 0.1137, 0.0, 0.1415, 0.7001, 0.07464, 0.7001, 0.08423, 0.0, 0.1478, 3.564e-05, 0.0669, 0.7001, 0.0, 0.7001, 0.01106, 0.0, 0.07464, 4.398e-05, 0.0, 0.9628, 5.739e-08, 0.0, 0.1137, 0.03724, 0.1137, 1.0, 0.07464, 0.7001, 0.1415, 0.7001, 0.1478, 1.0, 0.08091, 1.0, 0.0, 0.7001, 0.0669, 0.7001, 0.07464, 1.0, 0.007744, 1.0, 0.5, 0.6, 1.0, 0.6, 0.9985, 0.8571, 0.5002, 0.8571, 0.5147, 0.0, 0.9981, 4.124e-08, 1.0, 0.6, 0.5, 0.6, 0.0, 0.6, 0.5, 0.6, 0.4998, 0.8571, 0.0002581, 0.8571, 0.5, 0.6, 0.0, 0.6, 0.001314, 0.0, 0.5142, 0.0, 0.2275, 0.0, 0.2275, 0.9628, 0.1137, 0.9628, 0.1137, 0.0, 0.1415, 0.7001, 0.07464, 0.7001, 0.08423, 0.0, 0.1478, 3.564e-05, 0.0669, 0.7001, 0.0, 0.7001, 0.01106, 0.0, 0.07464, 4.398e-05, 0.0, 0.9628, 5.739e-08, 0.0, 0.1137, 0.03724, 0.1137, 1.0, 0.07464, 0.7001, 0.1415, 0.7001, 0.1478, 1.0, 0.08091, 1.0, 0.0, 0.7001, 0.0669, 0.7001, 0.07464, 1.0, 0.007744, 1.0, 0.5, 0.6, 1.0, 0.6, 0.9985, 0.8571, 0.5002, 0.8571, 0.5147, 0.0, 0.9981, 4.124e-08, 1.0, 0.6, 0.5, 0.6, 0.0, 0.6, 0.5, 0.6, 0.4998, 0.8571, 0.0002581, 0.8571, 0.5, 0.6, 0.0, 0.6, 0.001314, 0.0, 0.5142, 0.0, 0.2275, 0.0, 0.2275, 0.9628, 0.1137, 0.9628, 0.1137, 0.0, 0.1415, 0.7001, 0.07464, 0.7001, 0.08423, 0.0, 0.1478, 3.564e-05, 0.0669, 0.7001, 0.0, 0.7001, 0.01106, 0.0, 0.07464, 4.398e-05, 0.0, 0.9628, 5.739e-08, 0.0, 0.1137, 0.03724, 0.1137, 1.0, 0.07464, 0.7001, 0.1415, 0.7001, 0.1478, 1.0, 0.08091, 1.0, 0.0, 0.7001, 0.0669, 0.7001, 0.07464, 1.0, 0.007744, 1.0, 0.5, 0.6, 1.0, 0.6, 0.9985, 0.8571, 0.5002, 0.8571, 0.5147, 0.0, 0.9981, 4.124e-08, 1.0, 0.6, 0.5, 0.6, 0.0, 0.6, 0.5, 0.6, 0.4998, 0.8571, 0.0002581, 0.8571, 0.5, 0.6, 0.0, 0.6, 0.001314, 0.0, 0.5142, 0.0, 0.2275, 0.0, 0.2275, 0.9628, 0.1137, 0.9628, 0.1137, 0.0, 0.1415, 0.7001, 0.07464, 0.7001, 0.08423, 0.0, 0.1478, 3.564e-05, 0.0669, 0.7001, 0.0, 0.7001, 0.01106, 0.0, 0.07464, 4.398e-05, 0.0, 0.9628, 5.739e-08, 0.0, 0.1137, 0.03724, 0.1137, 1.0, 0.07464, 0.7001, 0.1415, 0.7001, 0.1478, 1.0, 0.08091, 1.0, 0.0, 0.7001, 0.0669, 0.7001, 0.07464, 1.0, 0.007744, 1.0, 0.5, 0.6, 1.0, 0.6, 0.9985, 0.8571, 0.5002, 0.8571, 0.5147, 0.0, 0.9981, 4.124e-08, 1.0, 0.6, 0.5, 0.6, 0.0, 0.6, 0.5, 0.6, 0.4998, 0.8571, 0.0002581, 0.8571, 0.5, 0.6, 0.0, 0.6, 0.001314, 0.0, 0.5142, 0.0, 0.2275, 0.0, 0.2275, 0.9628, 0.1137, 0.9628, 0.1137, 0.0, 0.1415, 0.7001, 0.07464, 0.7001, 0.08423, 0.0, 0.1478, 3.564e-05, 0.0669, 0.7001, 0.0, 0.7001, 0.01106, 0.0, 0.07464, 4.398e-05, 0.0, 0.9628, 5.739e-08, 0.0, 0.1137, 0.03724, 0.1137, 1.0, 0.07464, 0.7001, 0.1415, 0.7001, 0.1478, 1.0, 0.08091, 1.0, 0.0, 0.7001, 0.0669, 0.7001, 0.07464, 1.0, 0.007744, 1.0, 0.5, 0.6, 1.0, 0.6, 0.9985, 0.8571, 0.5002, 0.8571, 0.5147, 0.0, 0.9981, 4.124e-08, 1.0, 0.6, 0.5, 0.6, 0.0, 0.6, 0.5, 0.6, 0.4998, 0.8571, 0.0002581, 0.8571, 0.5, 0.6, 0.0, 0.6, 0.001314, 0.0, 0.5142, 0.0, 0.2275, 0.0, 0.2275, 0.9628, 0.1137, 0.9628, 0.1137, 0.0, 0.1415, 0.7001, 0.07464, 0.7001, 0.08423, 0.0, 0.1478, 3.564e-05, 0.0669, 0.7001, 0.0, 0.7001, 0.01106, 0.0, 0.07464, 4.398e-05, 0.0, 0.9628, 5.739e-08, 0.0, 0.1137, 0.03724, 0.1137, 1.0, 0.07464, 0.7001, 0.1415, 0.7001, 0.1478, 1.0, 0.08091, 1.0, 0.0, 0.7001, 0.0669, 0.7001, 0.07464, 1.0, 0.007744, 1.0, 0.5, 0.6, 1.0, 0.6, 0.9985, 0.8571, 0.5002, 0.8571, 0.5147, 0.0, 0.9981, 4.124e-08, 1.0, 0.6, 0.5, 0.6, 0.0, 0.6, 0.5, 0.6, 0.4998, 0.8571, 0.0002581, 0.8571, 0.5, 0.6, 0.0, 0.6, 0.001314, 0.0, 0.5142, 0.0, 0.2275, 0.0, 0.2275, 0.9628, 0.1137, 0.9628, 0.1137, 0.0, 0.1415, 0.7001, 0.07464, 0.7001, 0.08423, 0.0, 0.1478, 3.564e-05, 0.0669, 0.7001, 0.0, 0.7001, 0.01106, 0.0, 0.07464, 4.398e-05, 0.0, 0.9628, 5.739e-08, 0.0, 0.1137, 0.03724, 0.1137, 1.0, 0.07464, 0.7001, 0.1415, 0.7001, 0.1478, 1.0, 0.08091, 1.0, 0.0, 0.7001, 0.0669, 0.7001, 0.07464, 1.0, 0.007744, 1.0, 0.5, 0.6, 1.0, 0.6, 0.9985, 0.8571, 0.5002, 0.8571, 0.5147, 0.0, 0.9981, 4.124e-08, 1.0, 0.6, 0.5, 0.6, 0.0, 0.6, 0.5, 0.6, 0.4998, 0.8571, 0.0002581, 0.8571, 0.5, 0.6, 0.0, 0.6, 0.001314, 0.0, 0.5142, 0.0, 0.2275, 0.0, 0.2275, 0.9628, 0.1137, 0.9628, 0.1137, 0.0, 0.1415, 0.7001, 0.07464, 0.7001, 0.08423, 0.0, 0.1478, 3.564e-05, 0.0669, 0.7001, 0.0, 0.7001, 0.01106, 0.0, 0.07464, 4.398e-05, 0.0, 0.9628, 5.739e-08, 0.0, 0.1137, 0.03724, 0.1137, 1.0, 0.07464, 0.7001, 0.1415, 0.7001, 0.1478, 1.0, 0.08091, 1.0, 0.0, 0.7001, 0.0669, 0.7001, 0.07464, 1.0, 0.007744, 1.0, 0.5, 0.6, 1.0, 0.6, 0.9985, 0.8571, 0.5002, 0.8571, 0.0, 0.7001, 0.0669, 0.7001, 0.07464, 1.0, 0.007744, 1.0, 0.0, 0.6, 0.5, 0.6, 0.4998, 0.8571, 0.0002581, 0.8571, 0.5, 0.6, 0.0, 0.6, 0.001314, 0.0, 0.5142, 0.0, 0.07464, 0.7001, 0.1415, 0.7001, 0.1478, 1.0, 0.08091, 1.0, 0.5, 0.6, 1.0, 0.6, 0.9985, 0.8571, 0.5002, 0.8571, 0.0, 0.9628, 5.739e-08, 0.0, 0.1137, 0.03724, 0.1137, 1.0, 0.5147, 0.0, 0.9981, 4.124e-08, 1.0, 0.6, 0.5, 0.6, 0.1415, 0.7001, 0.07464, 0.7001, 0.08423, 0.0, 0.1478, 3.564e-05, 0.2275, 0.0, 0.2275, 0.9628, 0.1137, 0.9628, 0.1137, 0.0, 0.0669, 0.7001, 0.0, 0.7001, 0.01106, 0.0, 0.07464, 4.398e-05, 0.5147, 0.0, 0.9981, 4.124e-08, 1.0, 0.6, 0.5, 0.6, 0.0, 0.6, 0.5, 0.6, 0.4998, 0.8571, 0.0002581, 0.8571, 0.5, 0.6, 0.0, 0.6, 0.001314, 0.0, 0.5142, 0.0, 0.2275, 0.0, 0.2275, 0.9628, 0.1137, 0.9628, 0.1137, 0.0, 0.1415, 0.7001, 0.07464, 0.7001, 0.08423, 0.0, 0.1478, 3.564e-05, 0.0669, 0.7001, 0.0, 0.7001, 0.01106, 0.0, 0.07464, 4.398e-05, 0.0, 0.9628, 5.739e-08, 0.0, 0.1137, 0.03724, 0.1137, 1.0, 0.07464, 0.7001, 0.1415, 0.7001, 0.1478, 1.0, 0.08091, 1.0, 0.0, 0.7001, 0.0669, 0.7001, 0.07464, 1.0, 0.007744, 1.0, 0.5, 0.6, 1.0, 0.6, 0.9985, 0.8571, 0.5002, 0.8571, 0.5147, 0.0, 0.9981, 4.124e-08, 1.0, 0.6, 0.5, 0.6, 0.0, 0.6, 0.5, 0.6, 0.4998, 0.8571, 0.0002581, 0.8571, 0.5, 0.6, 0.0, 0.6, 0.001314, 0.0, 0.5142, 0.0, 0.2275, 0.0, 0.2275, 0.9628, 0.1137, 0.9628, 0.1137, 0.0, 0.1415, 0.7001, 0.07464, 0.7001, 0.08423, 0.0, 0.1478, 3.564e-05, 0.0669, 0.7001, 0.0, 0.7001, 0.01106, 0.0, 0.07464, 4.398e-05, 0.0, 0.9628, 5.739e-08, 0.0, 0.1137, 0.03724, 0.1137, 1.0, 0.07464, 0.7001, 0.1415, 0.7001, 0.1478, 1.0, 0.08091, 1.0, 0.0, 0.7001, 0.0669, 0.7001, 0.07464, 1.0, 0.007744, 1.0, 0.5, 0.6, 1.0, 0.6, 0.9985, 0.8571, 0.5002, 0.8571, 0.5147, 0.0, 0.9981, 4.124e-08, 1.0, 0.6, 0.5, 0.6, 0.0, 0.6, 0.5, 0.6, 0.4998, 0.8571, 0.0002581, 0.8571, 0.5, 0.6, 0.0, 0.6, 0.001314, 0.0, 0.5142, 0.0, 0.2275, 0.0, 0.2275, 0.9628, 0.1137, 0.9628, 0.1137, 0.0, 0.1415, 0.7001, 0.07464, 0.7001, 0.08423, 0.0, 0.1478, 3.564e-05, 0.0669, 0.7001, 0.0, 0.7001, 0.01106, 0.0, 0.07464, 4.398e-05, 0.0, 0.9628, 5.739e-08, 0.0, 0.1137, 0.03724, 0.1137, 1.0, 0.07464, 0.7001, 0.1415, 0.7001, 0.1478, 1.0, 0.08091, 1.0, 0.0, 0.7001, 0.0669, 0.7001, 0.07464, 1.0, 0.007744, 1.0, 0.5, 0.6, 1.0, 0.6, 0.9985, 0.8571, 0.5002, 0.8571, 0.5147, 0.0, 0.9981, 4.124e-08, 1.0, 0.6, 0.5, 0.6, 0.0, 0.6, 0.5, 0.6, 0.4998, 0.8571, 0.0002581, 0.8571, 0.5, 0.6, 0.0, 0.6, 0.001314, 0.0, 0.5142, 0.0, 0.2275, 0.0, 0.2275, 0.9628, 0.1137, 0.9628, 0.1137, 0.0, 0.1415, 0.7001, 0.07464, 0.7001, 0.08423, 0.0, 0.1478, 3.564e-05, 0.0669, 0.7001, 0.0, 0.7001, 0.01106, 0.0, 0.07464, 4.398e-05, 0.0, 0.9628, 5.739e-08, 0.0, 0.1137, 0.03724, 0.1137, 1.0, 0.07464, 0.7001, 0.1415, 0.7001, 0.1478, 1.0, 0.08091, 1.0, 0.0, 0.7001, 0.0669, 0.7001, 0.07464, 1.0, 0.007744, 1.0, 0.5, 0.6, 1.0, 0.6, 0.9985, 0.8571, 0.5002, 0.8571, 0.5147, 0.0, 0.9981, 4.124e-08, 1.0, 0.6, 0.5, 0.6, 0.0, 0.6, 0.5, 0.6, 0.4998, 0.8571, 0.0002581, 0.8571, 0.5, 0.6, 0.0, 0.6, 0.001314, 0.0, 0.5142, 0.0, 0.2275, 0.0, 0.2275, 0.9628, 0.1137, 0.9628, 0.1137, 0.0, 0.1415, 0.7001, 0.07464, 0.7001, 0.08423, 0.0, 0.1478, 3.564e-05, 0.0669, 0.7001, 0.0, 0.7001, 0.01106, 0.0, 0.07464, 4.398e-05, 0.0, 0.9628, 5.739e-08, 0.0, 0.1137, 0.03724, 0.1137, 1.0, 0.07464, 0.7001, 0.1415, 0.7001, 0.1478, 1.0, 0.08091, 1.0, 0.0, 0.7001, 0.0669, 0.7001, 0.07464, 1.0, 0.007744, 1.0, 0.5, 0.6, 1.0, 0.6, 0.9985, 0.8571, 0.5002, 0.8571, 0.5147, 0.0, 0.9981, 4.124e-08, 1.0, 0.6, 0.5, 0.6, 0.0, 0.6, 0.5, 0.6, 0.4998, 0.8571, 0.0002581, 0.8571, 0.5, 0.6, 0.0, 0.6, 0.001314, 0.0, 0.5142, 0.0, 0.2275, 0.0, 0.2275, 0.9628, 0.1137, 0.9628, 0.1137, 0.0, 0.1415, 0.7001, 0.07464, 0.7001, 0.08423, 0.0, 0.1478, 3.564e-05, 0.0669, 0.7001, 0.0, 0.7001, 0.01106, 0.0, 0.07464, 4.398e-05, 0.0, 0.9628, 5.739e-08, 0.0, 0.1137, 0.03724, 0.1137, 1.0, 0.07464, 0.7001, 0.1415, 0.7001, 0.1478, 1.0, 0.08091, 1.0, 0.0, 0.7001, 0.0669, 0.7001, 0.07464, 1.0, 0.007744, 1.0, 0.5, 0.6, 1.0, 0.6, 0.9985, 0.8571, 0.5002, 0.8571, 0.5147, 0.0, 0.9981, 4.124e-08, 1.0, 0.6, 0.5, 0.6, 0.0, 0.6, 0.5, 0.6, 0.4998, 0.8571, 0.0002581, 0.8571, 0.5, 0.6, 0.0, 0.6, 0.001314, 0.0, 0.5142, 0.0, 0.2275, 0.0, 0.2275, 0.9628, 0.1137, 0.9628, 0.1137, 0.0, 0.1415, 0.7001, 0.07464, 0.7001, 0.08423, 0.0, 0.1478, 3.564e-05, 0.0669, 0.7001, 0.0, 0.7001, 0.01106, 0.0, 0.07464, 4.398e-05, 0.0, 0.9628, 5.739e-08, 0.0, 0.1137, 0.03724, 0.1137, 1.0, 0.07464, 0.7001, 0.1415, 0.7001, 0.1478, 1.0, 0.08091, 1.0, 0.0, 0.7001, 0.0669, 0.7001, 0.07464, 1.0, 0.007744, 1.0, 0.5, 0.6, 1.0, 0.6, 0.9985, 0.8571, 0.5002, 0.8571, 0.5147, 0.0, 0.9981, 4.124e-08, 1.0, 0.6, 0.5, 0.6, 0.0, 0.6, 0.5, 0.6, 0.4998, 0.8571, 0.0002581, 0.8571, 0.5, 0.6, 0.0, 0.6, 0.001314, 0.0, 0.5142, 0.0, 0.2275, 0.0, 0.2275, 0.9628, 0.1137, 0.9628, 0.1137, 0.0, 0.1415, 0.7001, 0.07464, 0.7001, 0.08423, 0.0, 0.1478, 3.564e-05, 0.0669, 0.7001, 0.0, 0.7001, 0.01106, 0.0, 0.07464, 4.398e-05, 0.0, 0.9628, 5.739e-08, 0.0, 0.1137, 0.03724, 0.1137, 1.0, 0.07464, 0.7001, 0.1415, 0.7001, 0.1478, 1.0, 0.08091, 1.0, 0.0, 0.7001, 0.0669, 0.7001, 0.07464, 1.0, 0.007744, 1.0, 0.5, 0.6, 1.0, 0.6, 0.9985, 0.8571, 0.5002, 0.8571, 0.5147, 0.0, 0.9981, 4.124e-08, 1.0, 0.6, 0.5, 0.6, 0.0, 0.6, 0.5, 0.6, 0.4998, 0.8571, 0.0002581, 0.8571, 0.5, 0.6, 0.0, 0.6, 0.001314, 0.0, 0.5142, 0.0, 0.2275, 0.0, 0.2275, 0.9628, 0.1137, 0.9628, 0.1137, 0.0, 0.1415, 0.7001, 0.07464, 0.7001, 0.08423, 0.0, 0.1478, 3.564e-05, 0.0669, 0.7001, 0.0, 0.7001, 0.01106, 0.0, 0.07464, 4.398e-05, 0.0, 0.9628, 5.739e-08, 0.0, 0.1137, 0.03724, 0.1137, 1.0, 0.07464, 0.7001, 0.1415, 0.7001, 0.1478, 1.0, 0.08091, 1.0, 0.0, 0.7001, 0.0669, 0.7001, 0.07464, 1.0, 0.007744, 1.0, 0.5, 0.6, 1.0, 0.6, 0.9985, 0.8571, 0.5002, 0.8571, 0.5147, 0.0, 0.9981, 4.124e-08, 1.0, 0.6, 0.5, 0.6, 0.0, 0.6, 0.5, 0.6, 0.4998, 0.8571, 0.0002581, 0.8571, 0.5, 0.6, 0.0, 0.6, 0.001314, 0.0, 0.5142, 0.0, 0.2275, 0.0, 0.2275, 0.9628, 0.1137, 0.9628, 0.1137, 0.0, 0.1415, 0.7001, 0.07464, 0.7001, 0.08423, 0.0, 0.1478, 3.564e-05, 0.0669, 0.7001, 0.0, 0.7001, 0.01106, 0.0, 0.07464, 4.398e-05, 0.0, 0.9628, 5.739e-08, 0.0, 0.1137, 0.03724, 0.1137, 1.0, 0.07464, 0.7001, 0.1415, 0.7001, 0.1478, 1.0, 0.08091, 1.0, 0.0, 0.7001, 0.0669, 0.7001, 0.07464, 1.0, 0.007744, 1.0, 0.5, 0.6, 1.0, 0.6, 0.9985, 0.8571, 0.5002, 0.8571, 0.5147, 0.0, 0.9981, 4.124e-08, 1.0, 0.6, 0.5, 0.6, 0.0, 0.6, 0.5, 0.6, 0.4998, 0.8571, 0.0002581, 0.8571, 0.5, 0.6, 0.0, 0.6, 0.001314, 0.0, 0.5142, 0.0, 0.2275, 0.0, 0.2275, 0.9628, 0.1137, 0.9628, 0.1137, 0.0, 0.1415, 0.7001, 0.07464, 0.7001, 0.08423, 0.0, 0.1478, 3.564e-05, 0.0669, 0.7001, 0.0, 0.7001, 0.01106, 0.0, 0.07464, 4.398e-05, 0.0, 0.9628, 5.739e-08, 0.0, 0.1137, 0.03724, 0.1137, 1.0, 0.07464, 0.7001, 0.1415, 0.7001, 0.1478, 1.0, 0.08091, 1.0, 0.0, 0.7001, 0.0669, 0.7001, 0.07464, 1.0, 0.007744, 1.0, 0.5, 0.6, 1.0, 0.6, 0.9985, 0.8571, 0.5002, 0.8571, 0.5147, 0.0, 0.9981, 4.124e-08, 1.0, 0.6, 0.5, 0.6, 0.0, 0.6, 0.5, 0.6, 0.4998, 0.8571, 0.0002581, 0.8571, 0.5, 0.6, 0.0, 0.6, 0.001314, 0.0, 0.5142, 0.0, 0.2275, 0.0, 0.2275, 0.9628, 0.1137, 0.9628, 0.1137, 0.0, 0.1415, 0.7001, 0.07464, 0.7001, 0.08423, 0.0, 0.1478, 3.564e-05, 0.0669, 0.7001, 0.0, 0.7001, 0.01106, 0.0, 0.07464, 4.398e-05, 0.0, 0.9628, 5.739e-08, 0.0, 0.1137, 0.03724, 0.1137, 1.0, 0.07464, 0.7001, 0.1415, 0.7001, 0.1478, 1.0, 0.08091, 1.0, 0.0, 0.7001, 0.0669, 0.7001, 0.07464, 1.0, 0.007744, 1.0, 0.5, 0.6, 1.0, 0.6, 0.9985, 0.8571, 0.5002, 0.8571, 0.5147, 0.0, 0.9981, 4.124e-08, 1.0, 0.6, 0.5, 0.6, 0.0, 0.6, 0.5, 0.6, 0.4998, 0.8571, 0.0002581, 0.8571, 0.5, 0.6, 0.0, 0.6, 0.001314, 0.0, 0.5142, 0.0, 0.2275, 0.0, 0.2275, 0.9628, 0.1137, 0.9628, 0.1137, 0.0, 0.1415, 0.7001, 0.07464, 0.7001, 0.08423, 0.0, 0.1478, 3.564e-05, 0.0669, 0.7001, 0.0, 0.7001, 0.01106, 0.0, 0.07464, 4.398e-05, 0.0, 0.9628, 5.739e-08, 0.0, 0.1137, 0.03724, 0.1137, 1.0, 0.07464, 0.7001, 0.1415, 0.7001, 0.1478, 1.0, 0.08091, 1.0, 0.0, 0.7001, 0.0669, 0.7001, 0.07464, 1.0, 0.007744, 1.0, 0.5, 0.6, 1.0, 0.6, 0.9985, 0.8571, 0.5002, 0.8571])
me_cube_001.materials.append(mat_woodenplank)
me_cube_001.materials.append(mat_woodcore)
me_cube_001.use_remesh_fix_poles = True
me_cube_001.use_remesh_preserve_attributes = False
me_cube_001.use_mirror_vertex_groups = False
me_cube_001.update()
me_cube_002 = bpy.data.meshes.new('Cube.002')
me_cube_002.from_pydata([(-7.151, 5.897, -43.15), (-7.145, 5.884, 11.07), (-7.151, 7.022, -43.15), (-7.157, 7.024, 11.28), (-6.003, 5.897, -43.15), (-5.997, 5.895, 11.07), (-6.003, 7.022, -43.15), (-6.009, 7.035, 11.28), (-7.151, -7.723, -43.15), (-7.151, -7.723, 8.02), (-7.151, -6.598, -43.15), (-7.151, -6.598, 8.297), (-6.003, -7.723, -43.15), (-6.003, -7.723, 8.02), (-6.003, -6.598, -43.15), (-6.003, -6.598, 8.297), (-6.934, 6.092, -1.744), (-6.934, -42.07, -1.744), (-6.934, 6.092, -0.6184), (-6.934, -42.07, -0.6184), (-6.205, 6.092, -1.744), (-6.205, -42.07, -1.744), (-6.205, 6.092, -0.6184), (-6.205, -42.07, -0.6184), (-7.151, -25.76, -43.15), (-7.145, -25.78, 0.7584), (-7.151, -24.64, -43.15), (-7.157, -24.64, 0.7573), (-6.003, -25.76, -43.15), (-5.997, -25.76, 0.7601), (-6.003, -24.64, -43.15), (-6.009, -24.62, 0.759), (-7.151, -42.91, -43.15), (-7.145, -42.92, 0.7584), (-7.151, -41.78, -43.15), (-7.157, -41.78, 0.7573), (-6.003, -42.91, -43.15), (-5.997, -42.91, 0.7601), (-6.003, -41.78, -43.15), (-6.009, -41.77, 0.759), (7.151, 5.897, -43.15), (7.145, 5.884, 11.07), (7.151, 7.022, -43.15), (7.157, 7.024, 11.28), (6.003, 5.897, -43.15), (5.997, 5.895, 11.07), (6.003, 7.022, -43.15), (6.009, 7.035, 11.28), (7.151, -7.723, -43.15), (7.151, -7.723, 8.02), (7.151, -6.598, -43.15), (7.151, -6.598, 8.297), (6.003, -7.723, -43.15), (6.003, -7.723, 8.02), (6.003, -6.598, -43.15), (6.003, -6.598, 8.297), (6.934, 6.092, -1.744), (6.934, -42.07, -1.744), (6.934, 6.092, -0.6184), (6.934, -42.07, -0.6184), (6.205, 6.092, -1.744), (6.205, -42.07, -1.744), (6.205, 6.092, -0.6184), (6.205, -42.07, -0.6184), (7.151, -25.76, -43.15), (7.145, -25.78, 0.7584), (7.151, -24.64, -43.15), (7.157, -24.64, 0.7573), (6.003, -25.76, -43.15), (5.997, -25.76, 0.7601), (6.003, -24.64, -43.15), (6.009, -24.62, 0.759), (7.151, -42.91, -43.15), (7.145, -42.92, 0.7584), (7.151, -41.78, -43.15), (7.157, -41.78, 0.7573), (6.003, -42.91, -43.15), (5.997, -42.91, 0.7601), (6.003, -41.78, -43.15), (6.009, -41.77, 0.759), (18.74, 6.2, -6.512), (6.792, 6.192, -1.165), (18.74, 6.893, -6.512), (6.8, 6.894, -1.157), (18.03, 6.2, -7.413), (6.078, 6.199, -2.064), (18.03, 6.893, -7.413), (6.086, 6.901, -2.056), (18.74, -7.477, -6.512), (6.792, -7.485, -1.165), (18.74, -6.784, -6.512), (6.8, -6.782, -1.157), (18.03, -7.477, -7.413), (6.078, -7.478, -2.064), (18.03, -6.784, -7.413), (6.086, -6.775, -2.056), (-6.034, -25.68, -2.338), (6.005, -25.69, -2.332), (-6.034, -24.75, -2.338), (6.004, -24.75, -2.344), (-6.034, -25.68, -1.19), (6.007, -25.68, -1.184), (-6.034, -24.75, -1.19), (6.006, -24.74, -1.196), (-6.034, -42.78, -2.338), (6.005, -42.8, -2.332), (-6.034, -41.94, -2.338), (6.004, -41.94, -2.344), (-6.034, -42.78, -1.19), (6.007, -42.78, -1.184), (-6.034, -41.94, -1.19), (6.006, -41.93, -1.196), (-6.034, -7.643, -2.338), (6.005, -7.656, -2.332), (-6.034, -6.666, -2.338), (6.004, -6.664, -2.344), (-6.034, -7.643, -0.3373), (6.007, -7.645, -0.3316), (-6.034, -6.666, -0.3373), (6.006, -6.652, -0.3432), (-6.034, 6.089, -2.338), (6.005, 6.076, -2.332), (-6.034, 6.871, -2.338), (6.004, 6.873, -2.344), (-6.034, 6.089, -1.19), (6.007, 6.087, -1.184), (-6.034, 6.871, -1.19), (6.006, 6.884, -1.196), (7.068, -7.387, 6.889), (7.08, 6.402, 9.964), (6.051, -7.387, 6.889), (6.049, 6.403, 9.953), (7.068, -7.613, 7.903), (7.07, 6.178, 10.98), (6.051, -7.613, 7.903), (6.039, 6.179, 10.97), (-6.102, -7.387, 6.889), (-6.09, 6.402, 9.964), (-7.119, -7.387, 6.889), (-7.121, 6.403, 9.953), (-6.102, -7.613, 7.903), (-6.1, 6.178, 10.98), (-7.119, -7.613, 7.903), (-7.131, 6.179, 10.97), (-6.034, 6.089, 9.972), (6.005, 6.077, 9.978), (-6.034, 6.826, 9.972), (6.004, 6.828, 9.966), (-6.034, 6.089, 11.12), (6.007, 6.087, 11.13), (-6.034, 6.826, 11.12), (6.006, 6.837, 11.11), (-6.034, -7.529, 6.832), (6.005, -7.541, 6.838), (-6.034, -6.792, 6.832), (6.004, -6.791, 6.826), (-6.034, -7.529, 7.98), (6.007, -7.531, 7.986), (-6.034, -6.792, 7.98), (6.006, -6.781, 7.975)], [], [(0, 1, 3, 2), (2, 3, 7, 6), (6, 7, 5, 4), (4, 5, 1, 0), (2, 6, 4, 0), (7, 3, 1, 5), (8, 9, 11, 10), (10, 11, 15, 14), (14, 15, 13, 12), (12, 13, 9, 8), (10, 14, 12, 8), (15, 11, 9, 13), (16, 17, 19, 18), (18, 19, 23, 22), (22, 23, 21, 20), (20, 21, 17, 16), (18, 22, 20, 16), (23, 19, 17, 21), (24, 25, 27, 26), (26, 27, 31, 30), (30, 31, 29, 28), (28, 29, 25, 24), (26, 30, 28, 24), (31, 27, 25, 29), (32, 33, 35, 34), (34, 35, 39, 38), (38, 39, 37, 36), (36, 37, 33, 32), (34, 38, 36, 32), (39, 35, 33, 37), (40, 42, 43, 41), (42, 46, 47, 43), (46, 44, 45, 47), (44, 40, 41, 45), (42, 40, 44, 46), (47, 45, 41, 43), (48, 50, 51, 49), (50, 54, 55, 51), (54, 52, 53, 55), (52, 48, 49, 53), (50, 48, 52, 54), (55, 53, 49, 51), (56, 58, 59, 57), (58, 62, 63, 59), (62, 60, 61, 63), (60, 56, 57, 61), (58, 56, 60, 62), (63, 61, 57, 59), (64, 66, 67, 65), (66, 70, 71, 67), (70, 68, 69, 71), (68, 64, 65, 69), (66, 64, 68, 70), (71, 69, 65, 67), (72, 74, 75, 73), (74, 78, 79, 75), (78, 76, 77, 79), (76, 72, 73, 77), (74, 72, 76, 78), (79, 77, 73, 75), (80, 82, 83, 81), (82, 86, 87, 83), (86, 84, 85, 87), (84, 80, 81, 85), (82, 80, 84, 86), (87, 85, 81, 83), (88, 90, 91, 89), (90, 94, 95, 91), (94, 92, 93, 95), (92, 88, 89, 93), (90, 88, 92, 94), (95, 93, 89, 91), (96, 98, 99, 97), (98, 102, 103, 99), (102, 100, 101, 103), (100, 96, 97, 101), (98, 96, 100, 102), (103, 101, 97, 99), (104, 106, 107, 105), (106, 110, 111, 107), (110, 108, 109, 111), (108, 104, 105, 109), (106, 104, 108, 110), (111, 109, 105, 107), (112, 114, 115, 113), (114, 118, 119, 115), (118, 116, 117, 119), (116, 112, 113, 117), (114, 112, 116, 118), (119, 117, 113, 115), (120, 122, 123, 121), (122, 126, 127, 123), (126, 124, 125, 127), (124, 120, 121, 125), (122, 120, 124, 126), (127, 125, 121, 123), (128, 130, 131, 129), (130, 134, 135, 131), (134, 132, 133, 135), (132, 128, 129, 133), (130, 128, 132, 134), (135, 133, 129, 131), (136, 138, 139, 137), (138, 142, 143, 139), (142, 140, 141, 143), (140, 136, 137, 141), (138, 136, 140, 142), (143, 141, 137, 139), (144, 146, 147, 145), (146, 150, 151, 147), (150, 148, 149, 151), (148, 144, 145, 149), (146, 144, 148, 150), (151, 149, 145, 147), (152, 154, 155, 153), (154, 158, 159, 155), (158, 156, 157, 159), (156, 152, 153, 157), (154, 152, 156, 158), (159, 157, 153, 155)])
me_cube_002.polygons.foreach_set('material_index', [1, 1, 1, 1, 0, 0, 1, 1, 1, 1, 0, 0, 1, 1, 1, 1, 0, 0, 1, 1, 1, 1, 0, 0, 1, 1, 1, 1, 0, 0, 1, 1, 1, 1, 0, 0, 1, 1, 1, 1, 0, 0, 1, 1, 1, 1, 0, 0, 1, 1, 1, 1, 0, 0, 1, 1, 1, 1, 0, 0, 1, 1, 1, 1, 0, 0, 1, 1, 1, 1, 0, 0, 1, 1, 1, 1, 0, 0, 1, 1, 1, 1, 0, 0, 1, 1, 1, 1, 0, 0, 1, 1, 1, 1, 0, 0, 1, 1, 1, 1, 0, 0, 1, 1, 1, 1, 0, 0, 1, 1, 1, 1, 0, 0, 1, 1, 1, 1, 0, 0])
_uv = me_cube_002.uv_layers.new(name='UVMap')
_uv.uv.foreach_set('vector', [0.004468, 2.742, 0.0, -1.701, 0.2049, -1.742, 0.2066, 2.742, 0.2066, 2.742, 0.2049, -1.742, 0.4112, -1.742, 0.4129, 2.742, 0.4129, 2.742, 0.4112, -1.742, 0.6161, -1.701, 0.6151, 2.742, 0.6151, 2.742, 0.6161, -1.701, 0.8224, -1.701, 0.8214, 2.742, 0.3519, 0.3519, 0.6481, 0.3519, 0.6481, 0.6481, 0.3519, 0.6481, 0.3519, 0.3519, 0.6481, 0.3519, 0.6481, 0.6481, 0.3519, 0.6481, 0.9433, -1.742, 0.9433, 2.678, 0.7098, 2.742, 0.7098, -1.742, 0.7098, -1.742, 0.7098, 2.742, 0.4716, 2.742, 0.4716, -1.742, 0.4716, -1.742, 0.4716, 2.742, 0.2382, 2.678, 0.2382, -1.742, 0.2382, -1.742, 0.2382, 2.678, 0.0, 2.678, 0.0, -1.742, 0.3519, 0.3519, 0.6481, 0.3519, 0.6481, 0.6481, 0.3519, 0.6481, 0.3519, 0.3519, 0.6481, 0.3519, 0.6481, 0.6481, 0.3519, 0.6481, 0.6888, 1.755, 0.6888, -0.7547, 0.8757, -0.7548, 0.8757, 1.755, 0.8757, 1.755, 0.8757, -0.7548, 1.066, -0.7548, 1.066, 1.755, 0.3112, 1.755, 0.3112, -0.7548, 0.4981, -0.7547, 0.4981, 1.755, 0.4981, 1.755, 0.4981, -0.7547, 0.6888, -0.7547, 0.6888, 1.755, 0.3519, 0.3519, 0.6481, 0.3519, 0.6481, 0.6481, 0.3519, 0.6481, 0.3519, 0.3519, 0.6481, 0.3519, 0.6481, 0.6481, 0.3519, 0.6481, 0.005452, 1.134, 0.0, -1.742, 0.2492, -1.742, 0.2513, 1.134, 0.2513, 1.134, 0.2492, -1.742, 0.5, -1.742, 0.5021, 1.134, 0.5021, 1.134, 0.5, -1.742, 0.7492, -1.742, 0.7479, 1.134, 0.7479, 1.134, 0.7492, -1.742, 1.0, -1.742, 0.9987, 1.134, 0.3519, 0.3519, 0.6481, 0.3519, 0.6481, 0.6481, 0.3519, 0.6481, 0.3519, 0.3519, 0.6481, 0.3519, 0.6481, 0.6481, 0.3519, 0.6481, 0.005452, 1.134, 0.0, -1.742, 0.2492, -1.742, 0.2513, 1.134, 0.2513, 1.134, 0.2492, -1.742, 0.5, -1.742, 0.5021, 1.134, 0.5021, 1.134, 0.5, -1.742, 0.7492, -1.742, 0.7479, 1.134, 0.7479, 1.134, 0.7492, -1.742, 1.0, -1.742, 0.9988, 1.134, 0.3519, 0.3519, 0.6481, 0.3519, 0.6481, 0.6481, 0.3519, 0.6481, 0.3519, 0.3519, 0.6481, 0.3519, 0.6481, 0.6481, 0.3519, 0.6481, 0.613, 3.863, 0.4109, 3.863, 0.4112, -2.863, 0.6161, -2.801, 0.4109, 3.863, 0.2046, 3.863, 0.2049, -2.864, 0.4112, -2.863, 0.2046, 3.863, 0.002403, 3.864, 0.0, -2.802, 0.2049, -2.864, 0.8193, 3.864, 0.613, 3.863, 0.6161, -2.801, 0.8224, -2.802, 0.3519, 0.3519, 0.6481, 0.3519, 0.6481, 0.6481, 0.3519, 0.6481, 0.3519, 0.3519, 0.6481, 0.3519, 0.6481, 0.6481, 0.3519, 0.6481, 0.7051, 3.191, 0.4716, 3.191, 0.4716, -2.191, 0.7051, -2.114, 0.4716, 3.191, 0.2334, 3.191, 0.2334, -2.191, 0.4716, -2.191, 0.2334, 3.191, 2.086e-07, 3.191, 0.0, -2.114, 0.2334, -2.191, 0.9433, 3.191, 0.7051, 3.191, 0.7051, -2.114, 0.9433, -2.114, 0.3519, 0.3519, 0.6481, 0.3519, 0.6481, 0.6481, 0.3519, 0.6481, 0.3519, 0.3519, 0.6481, 0.3519, 0.6481, 0.6481, 0.3519, 0.6481, 0.4981, 1.755, 0.3112, 1.755, 0.3112, -0.7548, 0.4981, -0.7547, 1.066, 1.755, 0.8757, 1.755, 0.8757, -0.7548, 1.066, -0.7548, 0.8757, 1.755, 0.6888, 1.755, 0.6888, -0.7547, 0.8757, -0.7548, 0.6888, 1.755, 0.4981, 1.755, 0.4981, -0.7547, 0.6888, -0.7547, 0.3519, 0.3519, 0.6481, 0.3519, 0.6481, 0.6481, 0.3519, 0.6481, 0.3519, 0.3519, 0.6481, 0.3519, 0.6481, 0.6481, 0.3519, 0.6481, 0.7454, 1.134, 0.4996, 1.134, 0.5, -1.742, 0.7492, -1.742, 0.4996, 1.134, 0.2488, 1.134, 0.2492, -1.742, 0.5, -1.742, 0.2488, 1.134, 0.002943, 1.134, 0.0, -1.742, 0.2492, -1.742, 0.9962, 1.134, 0.7454, 1.134, 0.7492, -1.742, 1.0, -1.742, 0.3519, 0.3519, 0.6481, 0.3519, 0.6481, 0.6481, 0.3519, 0.6481, 0.3519, 0.3519, 0.6481, 0.3519, 0.6481, 0.6481, 0.3519, 0.6481, 0.7454, 1.134, 0.4996, 1.134, 0.5, -1.742, 0.7492, -1.742, 0.4996, 1.134, 0.2488, 1.134, 0.2492, -1.742, 0.5, -1.742, 0.2488, 1.134, 0.002943, 1.134, 0.0, -1.742, 0.2492, -1.742, 0.9962, 1.134, 0.7454, 1.134, 0.7492, -1.742, 1.0, -1.742, 0.3519, 0.3519, 0.6481, 0.3519, 0.6481, 0.6481, 0.3519, 0.6481, 0.3519, 0.3519, 0.6481, 0.3519, 0.6481, 0.6481, 0.3519, 0.6481, 0.3628, -0.02141, 0.6372, -0.02141, 0.6372, 1.021, 0.3628, 1.021, 0.3628, -0.02141, 0.6372, -0.02141, 0.6372, 1.021, 0.3628, 1.021, 0.3628, -0.02141, 0.6372, -0.02141, 0.6372, 1.021, 0.3628, 1.021, 0.3628, -0.02141, 0.6372, -0.02141, 0.6372, 1.021, 0.3628, 1.021, 0.3519, 0.3519, 0.6481, 0.3519, 0.6481, 0.6481, 0.3519, 0.6481, 0.3519, 0.3519, 0.6481, 0.3519, 0.6481, 0.6481, 0.3519, 0.6481, 0.3628, -0.02141, 0.6372, -0.02141, 0.6372, 1.021, 0.3628, 1.021, 0.3628, -0.02141, 0.6372, -0.02141, 0.6372, 1.021, 0.3628, 1.021, 0.3628, -0.02141, 0.6372, -0.02141, 0.6372, 1.021, 0.3628, 1.021, 0.3628, -0.02141, 0.6372, -0.02141, 0.6372, 1.021, 0.3628, 1.021, 0.3519, 0.3519, 0.6481, 0.3519, 0.6481, 0.6481, 0.3519, 0.6481, 0.3519, 0.3519, 0.6481, 0.3519, 0.6481, 0.6481, 0.3519, 0.6481, 0.7454, 0.6413, 0.4996, 0.6413, 0.5, 7.32e-05, 0.7492, 3.077e-05, 0.4996, 0.6413, 0.2488, 0.6413, 0.2492, 1.914e-06, 0.5, 7.32e-05, 0.2488, 0.6413, 0.002943, 0.6414, 0.0, 0.0, 0.2492, 1.914e-06, 0.9962, 0.6414, 0.7454, 0.6413, 0.7492, 3.077e-05, 1.0, 1.986e-07, 0.3519, 0.3519, 0.6481, 0.3519, 0.6481, 0.6481, 0.3519, 0.6481, 0.3519, 0.3519, 0.6481, 0.3519, 0.6481, 0.6481, 0.3519, 0.6481, 0.7454, 0.6413, 0.4996, 0.6413, 0.5, 7.32e-05, 0.7492, 3.077e-05, 0.4996, 0.6413, 0.2488, 0.6413, 0.2492, 1.914e-06, 0.5, 7.32e-05, 0.2488, 0.6413, 0.002943, 0.6414, 0.0, 0.0, 0.2492, 1.914e-06, 0.9962, 0.6414, 0.7454, 0.6413, 0.7492, 3.077e-05, 1.0, 1.986e-07, 0.3519, 0.3519, 0.6481, 0.3519, 0.6481, 0.6481, 0.3519, 0.6481, 0.3519, 0.3519, 0.6481, 0.3519, 0.6481, 0.6481, 0.3519, 0.6481, 0.7454, 0.6413, 0.4996, 0.6413, 0.5, 7.32e-05, 0.7492, 3.077e-05, 0.4996, 0.6413, 0.2488, 0.6413, 0.2492, 1.914e-06, 0.5, 7.32e-05, 0.2488, 0.6413, 0.002943, 0.6414, 0.0, 0.0, 0.2492, 1.914e-06, 0.9962, 0.6414, 0.7454, 0.6413, 0.7492, 3.077e-05, 1.0, 1.986e-07, 0.3519, 0.3519, 0.6481, 0.3519, 0.6481, 0.6481, 0.3519, 0.6481, 0.3519, 0.3519, 0.6481, 0.3519, 0.6481, 0.6481, 0.3519, 0.6481, 0.7454, 0.6413, 0.4996, 0.6413, 0.5, 7.32e-05, 0.7492, 3.077e-05, 0.4996, 0.6413, 0.2488, 0.6413, 0.2492, 1.914e-06, 0.5, 7.32e-05, 0.2488, 0.6413, 0.002943, 0.6414, 0.0, 0.0, 0.2492, 1.914e-06, 0.9962, 0.6414, 0.7454, 0.6413, 0.7492, 3.077e-05, 1.0, 1.986e-07, 0.3519, 0.3519, 0.6481, 0.3519, 0.6481, 0.6481, 0.3519, 0.6481, 0.3519, 0.3519, 0.6481, 0.3519, 0.6481, 0.6481, 0.3519, 0.6481, 0.7454, 0.6413, 0.4996, 0.6413, 0.5, 7.32e-05, 0.7492, 3.077e-05, 0.4996, 0.6413, 0.2488, 0.6413, 0.2492, 1.914e-06, 0.5, 7.32e-05, 0.2488, 0.6413, 0.002943, 0.6414, 0.0, 0.0, 0.2492, 1.914e-06, 0.9962, 0.6414, 0.7454, 0.6413, 0.7492, 3.077e-05, 1.0, 1.986e-07, 0.3519, 0.3519, 0.6481, 0.3519, 0.6481, 0.6481, 0.3519, 0.6481, 0.3519, 0.3519, 0.6481, 0.3519, 0.6481, 0.6481, 0.3519, 0.6481, 0.7454, 0.6413, 0.4996, 0.6413, 0.5, 7.32e-05, 0.7492, 3.077e-05, 0.4996, 0.6413, 0.2488, 0.6413, 0.2492, 1.914e-06, 0.5, 7.32e-05, 0.2488, 0.6413, 0.002943, 0.6414, 0.0, 0.0, 0.2492, 1.914e-06, 0.9962, 0.6414, 0.7454, 0.6413, 0.7492, 3.077e-05, 1.0, 1.986e-07, 0.3519, 0.3519, 0.6481, 0.3519, 0.6481, 0.6481, 0.3519, 0.6481, 0.3519, 0.3519, 0.6481, 0.3519, 0.6481, 0.6481, 0.3519, 0.6481, 0.3519, 0.3519, 0.6481, 0.3519, 0.6481, 0.6481, 0.3519, 0.6481, 0.3519, 0.3519, 0.6481, 0.3519, 0.6481, 0.6481, 0.3519, 0.6481, 0.3519, 0.3519, 0.6481, 0.3519, 0.6481, 0.6481, 0.3519, 0.6481, 0.3519, 0.3519, 0.6481, 0.3519, 0.6481, 0.6481, 0.3519, 0.6481, 0.3519, 0.3519, 0.6481, 0.3519, 0.6481, 0.6481, 0.3519, 0.6481, 0.3519, 0.3519, 0.6481, 0.3519, 0.6481, 0.6481, 0.3519, 0.6481, 0.3519, 0.3519, 0.6481, 0.3519, 0.6481, 0.6481, 0.3519, 0.6481, 0.3519, 0.3519, 0.6481, 0.3519, 0.6481, 0.6481, 0.3519, 0.6481, 0.3519, 0.3519, 0.6481, 0.3519, 0.6481, 0.6481, 0.3519, 0.6481, 0.3519, 0.3519, 0.6481, 0.3519, 0.6481, 0.6481, 0.3519, 0.6481, 0.3519, 0.3519, 0.6481, 0.3519, 0.6481, 0.6481, 0.3519, 0.6481, 0.3519, 0.3519, 0.6481, 0.3519, 0.6481, 0.6481, 0.3519, 0.6481])
me_cube_002.materials.append(mat_woodcore)
me_cube_002.materials.append(mat_woodpole)
me_cube_002.use_remesh_fix_poles = True
me_cube_002.use_remesh_preserve_attributes = False
me_cube_002.use_mirror_vertex_groups = False
me_cube_002.update()

# ---- objects
ob_cube = bpy.data.objects.new('Cube', me_cube_001)
ob_cube_001 = bpy.data.objects.new('Cube.001', me_cube_002)

# ---- transforms, parenting, visibility, modifiers, constraints
ob_cube.location = (0.0, 0.0, 0.0)
ob_cube.lineart.crease_threshold = 0.0
ob_cube_001.location = (0.0, 0.0, 0.0)
ob_cube_001.lineart.crease_threshold = 0.0

# ---- collection membership
col_collection.objects.link(ob_cube)
col_collection.objects.link(ob_cube_001)

# ---- scene / render settings (as saved in the file)
scene.frame_start = 1; scene.frame_end = 250; scene.frame_set(1)
scene.render.engine = 'BLENDER_EEVEE_NEXT'
scene.cycles.use_denoising = False
scene.cycles.samples = 128
scene.cycles.sampling_pattern = 'TABULATED_SOBOL'
scene.cycles.use_adaptive_sampling = False
scene.cycles.use_light_tree = False
scene.view_settings.view_transform = 'Standard'
bpy.context.view_layer.update()

# ---- added for rendering (the .blend has no active camera and no usable light): camera, sun
cam_auto = bpy.data.cameras.new('AutoCamera')
cam_auto.lens = 50.0
cam_auto.sensor_width = 36.0
cam_auto.clip_end = 1295.99
ob_auto_camera = bpy.data.objects.new('AutoCamera', cam_auto)
scene.collection.objects.link(ob_auto_camera)
ob_auto_camera.location = (79.8209, -106.502, 43.3184)
ob_auto_camera.rotation_euler = (1.09748, -7.21219e-08, 0.694738)
scene.camera = ob_auto_camera
light_auto_sun = bpy.data.lights.new('AutoSun', 'SUN')
light_auto_sun.energy = 3.0
light_auto_sun.angle = 0.0523599
ob_auto_sun = bpy.data.objects.new('AutoSun', light_auto_sun)
scene.collection.objects.link(ob_auto_sun)
ob_auto_sun.rotation_euler = (0.872665, 0.174533, 0.523599)
bpy.context.view_layer.update()
